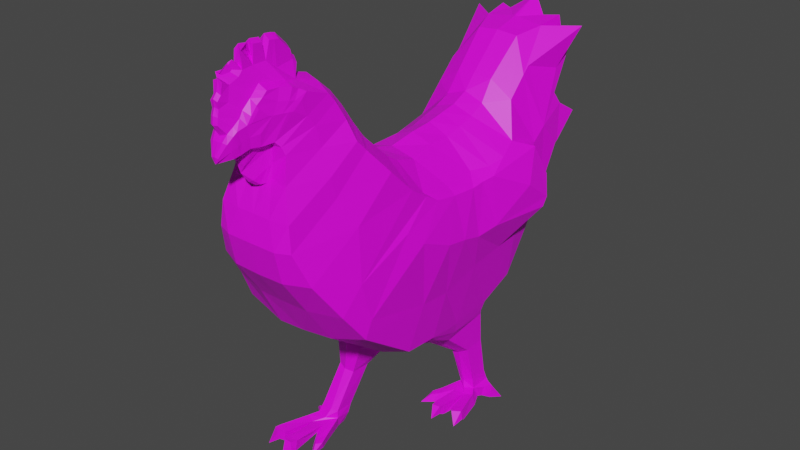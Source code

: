# Source: Chicken.blend  (saved by Blender 3.1.7; exported with 4.5.12 LTS)
import bpy
from mathutils import Matrix  # noqa: F401  (used for matrix-valued properties, if any)

bpy.ops.wm.read_factory_settings(use_empty=True)
scene = bpy.context.scene
scene.name = 'Scene'

# ---- collections
col_collection = bpy.data.collections.new('Collection'); scene.collection.children.link(col_collection)

# ---- images (referenced by path relative to the original .blend; pixels are not part of the script)
import os
ASSET_DIR = os.environ.get("B2B_ASSET_DIR", "")  # directory of the original .blend (textures are referenced by path, not embedded)
HERE = os.path.dirname(os.path.abspath(__file__))  # packed textures are extracted next to this script under _unpacked/

def load_image(name, relpath, width, height, colorspace="sRGB"):
    """Load a texture the original file referenced (path relative to the .blend, or extracted next to this script)."""
    p = next((c for c in (os.path.join(HERE, relpath), os.path.join(ASSET_DIR, relpath)) if relpath and os.path.exists(c)), "")
    if p:
        img = bpy.data.images.load(p, check_existing=True)
        img.name = name
    else:  # same state as the original file: an image datablock whose file is absent (Cycles renders it pink)
        img = bpy.data.images.new(name, width, height)
        img.source = "FILE"
        img.filepath = "//" + (relpath or name)
    img.colorspace_settings.name = colorspace
    return img
img_shoebillduck1_png = load_image('shoebillduck1.png', 'shoebillduck1.png', 1024, 1024, 'sRGB')

# ---- materials (node trees are filled in below, after node groups)
mat_material_001 = bpy.data.materials.new('Material.001')
mat_material_001.use_transparent_shadow = False

# ---- material node trees
mat_material_001.use_nodes = True; mat_material_001.node_tree.nodes.clear()
_N = mat_material_001.node_tree.nodes; _L = mat_material_001.node_tree.links
n0 = _N.new('ShaderNodeBsdfPrincipled'); n0.name = 'Principled BSDF'; n0.location = (10, 300)
n0.distribution = 'GGX'
n0.subsurface_method = 'BURLEY'
n0.inputs[3].default_value = 1.45
n0.inputs[27].default_value = (0.0, 0.0, 0.0, 1.0)
n0.inputs[28].default_value = 1.0
n1 = _N.new('ShaderNodeTexImage'); n1.name = 'Image Texture'; n1.location = (-318, 186)
n1.image = img_shoebillduck1_png
n1.interpolation = 'Closest'
n2 = _N.new('ShaderNodeOutputMaterial'); n2.name = 'Material Output'; n2.location = (330, 268)
_L.new(n0.outputs[0], n2.inputs[0])
_L.new(n1.outputs[0], n0.inputs[0])
n2.is_active_output = True

# ---- world
world_world = bpy.data.worlds.new('World'); scene.world = world_world
world_world.use_nodes = True; world_world.node_tree.nodes.clear()
_N = world_world.node_tree.nodes; _L = world_world.node_tree.links
n0 = _N.new('ShaderNodeOutputWorld'); n0.name = 'World Output'; n0.location = (300, 300)
n1 = _N.new('ShaderNodeBackground'); n1.name = 'Background'; n1.location = (10, 300)
n1.inputs[0].default_value = (0.05088, 0.05088, 0.05088, 1.0)
_L.new(n1.outputs[0], n0.inputs[0])
n0.is_active_output = True
world_world.color = (0.05088, 0.05088, 0.05088)
world_world.use_sun_shadow = False
world_world.sun_shadow_jitter_overblur = 0.0

# ---- meshes
me_vert = bpy.data.meshes.new('Vert')
me_vert.from_pydata([(-0.003374, 0.5123, 0.7177), (-0.001101, 0.9942, 0.8509), (-0.0008072, -1.043, 1.565), (0.3322, -0.6625, 0.9696), (0.3281, -1.404, 0.4613), (0.4175, -0.4997, 0.7686), (0.4112, -1.308, 0.198), (0.4476, -0.2955, 0.5549), (0.4971, -1.099, -0.111), (0.4141, -0.1172, 0.4517), (0.5344, -0.9067, -0.3629), (0.4191, 0.1902, 0.398), (0.4898, -0.3612, -0.761), (0.3958, 0.1004, -0.9241), (0.3948, 0.5093, 0.4144), (0.352, 0.4007, -1.02), (0.3285, 0.8032, -1.005), (0.3682, 1.125, -0.7719), (0.4306, 1.478, -0.05862), (0.4632, 0.6767, 0.4165), (0.4888, 0.8336, 0.4539), (0.4602, 0.9815, 0.5269), (0.3406, 1.121, 0.8337), (0.3129, -0.7382, 1.057), (0.3038, -1.391, 0.6635), (0.2353, -0.7605, 1.206), (0.2316, -1.329, 0.9059), (0.196, -0.8263, 1.348), (0.1932, -1.274, 1.109), (0.1838, -0.8765, 1.415), (0.1667, -1.287, 1.177), (0.1776, -1.07, 1.483), (0.143, -1.33, 1.232), (0.1275, -1.264, 1.552), (0.1072, -1.429, 1.221), (0.2273, 1.26, -0.7679), (0.2362, 1.508, -0.07428), (0.08004, -1.428, 1.221), (0.08798, -1.33, 1.23), (0.2267, -1.386, 0.2033), (0.2298, -1.168, -0.1132), (0.1571, -0.6059, 1.107), (0.1171, -0.6805, 1.256), (0.1647, 0.6757, 0.6807), (0.1584, 0.5115, 0.6436), (0.2275, -0.2, 0.6911), (0.2313, -0.3242, 0.7726), (0.077, -1.316, 0.949), (0.1523, -1.399, 0.6641), (0.2299, -0.9259, -0.4637), (0.09905, -0.7696, 1.378), (0.1675, 0.8331, 0.7202), (0.1975, 0.0441, 0.6108), (0.08627, -1.291, 1.034), (0.1638, 0.984, 0.793), (0.1572, 1.119, 0.9659), (0.2335, -0.3615, -0.8653), (0.09217, -0.8763, 1.474), (0.1593, 0.2995, 0.6393), (0.09096, -1.294, 1.176), (0.2184, 0.08412, -1.024), (0.0649, -1.069, 1.543), (0.222, -1.44, 0.459), (0.188, -0.5274, 0.9791), (0.2301, 0.901, -1.083), (0.07047, -1.264, 1.574), (0.3364, -0.9888, 0.7176), (0.427, -0.8583, 0.4877), (0.4933, -0.9126, 0.06874), (0.5272, -0.8515, -0.2409), (0.489, -0.1982, -0.4245), (0.4571, 0.1307, -0.4799), (0.4597, 0.5068, -0.3851), (0.4775, 0.8297, -0.3331), (0.5226, 1.039, -0.03836), (0.4566, 1.306, 0.4435), (0.3123, -0.9984, 0.8875), (0.2343, -1.005, 1.082), (0.2016, -1.022, 1.245), (0.186, -1.083, 1.33), (0.1756, -1.198, 1.394), (0.1355, -1.373, 1.412), (0.09967, -1.496, 1.387), (0.08415, -1.501, 1.226), (0.06682, -1.501, 1.227), (0.04833, -1.542, 1.411), (0.01294, -1.699, 1.181), (0.05396, -1.368, 1.591), (0.1237, -1.366, 1.557), (0.1183, -1.444, 1.471), (0.1078, -1.475, 1.421), (0.0612, -1.451, 1.524), (0.04722, -1.51, 1.459), (0.04496, -1.599, 1.366), (0.05771, -1.556, 1.208), (0.07209, -1.556, 1.208), (0.07253, -1.596, 1.342), (0.03825, -1.664, 1.275), (0.05497, -1.626, 1.185), (0.04475, -1.626, 1.184), (0.0553, -1.66, 1.273), (0.1112, -1.433, 1.299), (0.006958, -1.705, 1.161), (0.01478, -1.698, 1.169), (0.06799, -1.571, 1.266), (0.05256, -1.64, 1.224), (0.08281, -1.507, 1.288), (0.05249, -1.584, 1.198), (0.06905, -1.625, 1.317), (0.03965, -1.63, 1.335), (0.06654, -1.584, 1.198), (0.06539, -1.6, 1.247), (0.01984, -1.186, 1.649), (0.006128, -1.359, 1.721), (0.01488, -1.462, 1.705), (0.007854, -1.665, 1.51), (0.009723, -1.608, 1.538), (0.01587, -1.574, 1.643), (0.009465, -1.681, 1.455), (0.01155, -1.685, 1.409), (0.01193, -1.672, 1.559), (0.01187, -1.641, 1.593), (0.01988, -1.637, 1.667), (-0.002972, -1.405, 1.849), (0.006307, -1.45, 1.838), (0.1521, -1.173, 1.533), (0.08228, -1.163, 1.556), (0.159, -1.275, 1.4), (-0.0005592, -1.265, 1.74), (0.00795, -1.265, 1.718), (0.007866, -1.348, 1.855), (0.007739, -1.3, 1.847), (-0.0006635, -1.15, 1.851), (0.01449, -1.15, 1.833), (0.0128, -1.218, 1.847), (-0.002261, -0.9972, 1.668), (0.02435, -1.016, 1.647), (0.02024, -1.044, 1.669), (0.01925, -1.063, 1.743), (-0.0005363, -1.428, 0.9366), (0.01204, -1.515, 1.111), (0.0196, -1.525, 1.168), (0.006815, -1.496, 1.065), (0.01729, -1.368, 0.9017), (0.00876, -1.42, 0.9408), (0.04797, -1.452, 1.19), (0.05396, -1.33, 1.006), (0.04048, -1.508, 1.208), (0.05401, -1.378, 1.184), (0.05368, -1.345, 1.13), (0.04052, -1.341, 0.9079), (0.4686, 1.415, 0.5497), (0.3383, 1.29, 1.001), (0.2542, 1.603, 0.3607), (0.1794, 1.423, 1.254), (0.4805, 1.599, 0.3613), (0.2542, 1.592, 0.7117), (0.3924, 1.674, 0.9829), (0.3282, 1.364, 1.059), (0.2539, 1.644, 1.297), (0.3082, 1.879, 1.145), (0.2494, 1.802, 0.3911), (0.4682, 1.645, 0.3683), (0.2494, 1.797, 0.6079), (0.3824, 1.795, 0.6059), (0.5081, 1.852, 1.303), (-0.001076, 1.943, 1.463), (0.2782, 1.873, 1.344), (0.3748, 1.86, 1.075), (0.01934, 1.6, 0.3615), (0.01932, 1.592, 0.7117), (0.01632, 1.665, 1.326), (0.0204, 1.72, 1.146), (0.01896, 1.802, 0.3909), (0.01896, 1.797, 0.6079), (0.1597, 1.805, 1.338), (0.2295, 1.861, 0.9311), (0.05125, 1.928, 1.093), (0.3287, 1.723, 0.7791), (0.1646, 1.928, 0.7954), (0.07425, 1.914, 0.89), (0.4082, 1.975, 0.5075), (0.1342, 1.915, 0.3894), (0.4545, -0.1319, 0.4485), (0.4738, -0.01352, 0.373), (0.4774, 0.1973, 0.3466), (0.4939, 0.4163, 0.3364), (0.5045, 0.5262, 0.3555), (0.5454, 0.2443, -0.01854), (0.5418, 0.4355, -0.0658), (0.5305, 0.636, 0.3726), (0.5618, 1.176, 0.4442), (0.5731, 0.6311, -0.03139), (0.6524, 1.243, 0.02242), (0.4905, -0.3963, 0.2658), (0.5315, -0.2517, 0.1424), (0.5473, 0.04809, 0.01477), (0.6505, 1.201, -0.04718), (0.6104, 1.293, 0.1882), (0.6307, 1.009, 0.2029), (-0.01329, 0.3398, -1.125), (0.03317, 0.003864, -1.038), (0.02077, 0.8165, -1.087), (0.4462, 0.0002263, -0.8299), (0.3671, 0.4076, -0.9392), (0.3456, 0.8305, -0.9204), (0.2223, 0.007371, -0.9905), (0.2215, 0.9147, -1.072), (0.07355, 0.1722, -1.113), (0.09696, 0.3659, -1.188), (0.06011, 0.8177, -1.128), (0.3148, 0.3901, -1.103), (0.1872, 0.4083, -1.178), (0.2266, 0.8537, -1.135), (0.1688, 0.2458, -1.109), (0.3164, 0.2168, -1.029), (0.3181, 0.8096, -1.056), (0.2266, 0.7596, -1.741), (0.2307, 0.9031, -1.731), (0.3255, 0.7543, -1.701), (0.266, 0.749, -1.74), (0.2679, 0.9179, -1.732), (0.3259, 0.8835, -1.697), (0.3103, 0.6813, -1.357), (0.2358, 0.6856, -1.408), (0.1829, 0.8433, -1.398), (0.2381, 0.8562, -1.394), (0.3085, 0.8393, -1.354), (0.181, 0.6842, -1.411), (0.2359, 0.835, -1.886), (0.2519, 0.9089, -1.887), (0.3487, 0.783, -1.885), (0.293, 0.7626, -1.88), (0.2925, 0.9344, -1.883), (0.321, 0.9299, -1.885), (0.2329, 0.9056, -1.809), (0.2757, 0.9328, -1.808), (0.3375, 0.9191, -1.805), (0.3425, 0.7405, -1.806), (0.2158, 0.7896, -1.819), (0.2828, 0.7272, -1.821), (0.451, 0.8722, -1.892), (0.4263, 0.9003, -1.89), (0.4242, 0.8926, -1.849), (0.455, 0.8654, -1.853), (0.514, 0.9083, -1.896), (0.4026, 0.6663, -1.894), (0.3411, 0.6686, -1.886), (0.2653, 0.6698, -1.888), (0.2382, 0.6655, -1.841), (0.3291, 0.6643, -1.841), (0.3879, 0.6627, -1.831), (0.4561, 0.4382, -1.893), (0.3999, 0.4236, -1.891), (0.3938, 0.4171, -1.835), (0.4475, 0.4332, -1.831), (0.4629, 0.4058, -1.87), (0.417, 0.3896, -1.865), (0.414, 0.3773, -1.832), (0.4537, 0.4026, -1.831), (0.4528, 0.335, -1.907), (0.2693, 0.3985, -1.898), (0.2231, 0.3913, -1.899), (0.2249, 0.3872, -1.84), (0.2735, 0.396, -1.838), (0.2588, 0.3541, -1.878), (0.2244, 0.3466, -1.879), (0.2308, 0.3424, -1.836), (0.2652, 0.3514, -1.835), (0.2424, 0.2983, -1.907), (0.3759, 0.8408, -1.889), (0.3494, 0.9203, -1.887), (0.3884, 0.8419, -1.827), (0.3696, 0.9036, -1.825), (0.1289, 0.6027, -1.858), (0.1484, 0.6468, -1.895), (0.1226, 0.54, -1.865), (0.1428, 0.5475, -1.9), (0.08208, 0.5252, -1.869), (0.09678, 0.5585, -1.896), (0.07579, 0.483, -1.874), (0.08956, 0.4898, -1.9), (0.04106, 0.4211, -1.903), (0.1413, -1.347, 1.405), (0.0898, -1.52, 1.371), (0.1041, -1.485, 1.428), (0.1162, -1.447, 1.488), (0.1676, -1.171, 1.455), (0.1786, -1.126, 1.445), (0.1397, -1.3, 1.484), (0.1218, -1.402, 1.527), (0.05646, -1.404, 1.562), (0.01534, -1.511, 1.678), (0.1613, -1.216, 1.467), (0.01378, -1.184, 1.84), (0.01357, -1.226, 1.683), (0.1682, -1.237, 1.397), (0.07869, -1.116, 1.545), (0.154, -1.119, 1.51), (7.858e-10, -0.5009, 0.9848), (7.23e-10, -1.444, 0.4601), (-2.595e-06, -0.3207, 0.8009), (4.005e-10, -1.391, 0.2011), (-0.001199, -0.1954, 0.7263), (0.0003802, -1.171, -0.1154), (-0.000626, 0.03973, 0.6629), (-0.0005369, -0.9798, -0.4546), (-8.062e-05, 0.3009, 0.7017), (-0.000843, -0.3545, -0.8615), (-0.005027, -0.06137, -1.006), (-0.03638, 0.325, -1.123), (0.001921, 0.8373, -1.078), (-0.0002633, 1.267, -0.7669), (-1.01e-10, 1.499, -0.06882), (-0.00179, 0.675, 0.7477), (-3.994e-05, 0.8343, 0.7788), (-0.001127, 1.109, 0.9752), (8.185e-12, -0.5819, 1.126), (-7.761e-07, -1.399, 0.6645), (-9.095e-13, -0.6615, 1.271), (-1.045e-05, -0.7518, 1.392), (-0.001482, -0.8744, 1.506), (-0.3322, -0.6625, 0.9696), (-0.3281, -1.404, 0.4613), (-0.4167, -0.4996, 0.7684), (-0.4113, -1.308, 0.198), (-0.4491, -0.2956, 0.5551), (-0.4979, -1.1, -0.1118), (-0.4141, -0.1172, 0.4517), (-0.5342, -0.9811, -0.362), (-0.4191, 0.1902, 0.398), (-0.4872, -0.3524, -0.7619), (-0.4055, -0.159, -0.9242), (-0.3948, 0.5093, 0.4144), (-0.385, 0.3093, -1.019), (-0.3624, 0.4586, -1.014), (-0.3678, 1.125, -0.7708), (-0.4306, 1.478, -0.05862), (-0.4632, 0.6767, 0.4165), (-0.4888, 0.8336, 0.4539), (-0.4602, 0.9815, 0.5269), (-0.3406, 1.121, 0.8337), (-0.3129, -0.7382, 1.057), (-0.3038, -1.391, 0.6635), (-0.2353, -0.7605, 1.206), (-0.2316, -1.329, 0.9059), (-0.196, -0.8263, 1.348), (-0.1932, -1.274, 1.109), (-0.1838, -0.8765, 1.415), (-0.1667, -1.287, 1.177), (-0.1776, -1.07, 1.483), (-0.143, -1.33, 1.232), (-0.1275, -1.264, 1.552), (-0.1068, -1.429, 1.221), (-0.227, 1.256, -0.7632), (-0.2362, 1.508, -0.07428), (-0.08004, -1.428, 1.221), (-0.08798, -1.33, 1.23), (-0.2267, -1.386, 0.2033), (-0.2299, -1.169, -0.1142), (-0.1571, -0.6059, 1.107), (-0.1171, -0.6805, 1.256), (-0.1646, 0.6757, 0.6807), (-0.1585, 0.5114, 0.6438), (-0.2275, -0.2, 0.6911), (-0.2313, -0.3242, 0.7726), (-0.077, -1.316, 0.949), (-0.1523, -1.399, 0.6641), (-0.2298, -0.9874, -0.4608), (-0.09904, -0.7696, 1.378), (-0.1674, 0.8331, 0.7201), (-0.1975, 0.04409, 0.6108), (-0.08627, -1.291, 1.034), (-0.1638, 0.984, 0.7931), (-0.1572, 1.119, 0.9659), (-0.2321, -0.357, -0.8732), (-0.09218, -0.8763, 1.474), (-0.1592, 0.2995, 0.6391), (-0.09096, -1.294, 1.176), (-0.2445, -0.2066, -1.025), (-0.06488, -1.069, 1.543), (-0.222, -1.44, 0.459), (-0.188, -0.5274, 0.9791), (-0.2499, 0.4688, -1.168), (-0.07047, -1.264, 1.574), (-1.392e-06, 1.724, 1.144), (-0.3364, -0.9888, 0.7176), (-0.4277, -0.8584, 0.4878), (-0.4852, -0.6818, 0.2902), (-0.5206, -0.6127, -0.01917), (-0.4887, -0.1236, -0.2704), (-0.458, 0.1879, -0.3238), (-0.4601, 0.5072, -0.3852), (-0.4751, 0.8295, -0.3326), (-0.5233, 1.039, -0.03852), (-0.4566, 1.306, 0.4435), (-0.3123, -0.9984, 0.8875), (-0.2343, -1.005, 1.082), (-0.2016, -1.022, 1.245), (-0.186, -1.083, 1.33), (-0.1756, -1.198, 1.394), (-0.1355, -1.373, 1.412), (-2.189e-06, 1.664, 1.33), (-4.911e-11, -1.503, 1.226), (-0.09967, -1.496, 1.387), (-0.08471, -1.502, 1.226), (-0.06682, -1.501, 1.227), (-0.04833, -1.542, 1.411), (0.0001511, -1.7, 1.182), (-1.993e-05, -1.697, 1.161), (-0.01308, -1.7, 1.181), (-0.05396, -1.368, 1.591), (-0.1237, -1.366, 1.557), (-0.1183, -1.444, 1.471), (-0.1078, -1.475, 1.421), (-0.0612, -1.451, 1.524), (-0.04722, -1.51, 1.459), (-0.04496, -1.599, 1.366), (-4.716e-11, -1.556, 1.208), (-0.05771, -1.556, 1.208), (-0.07236, -1.556, 1.208), (-0.07284, -1.596, 1.342), (-0.03828, -1.665, 1.275), (-3.175e-05, -1.626, 1.184), (-0.05551, -1.626, 1.184), (4.438e-07, -1.666, 1.273), (-0.04468, -1.626, 1.185), (-0.05588, -1.66, 1.273), (-0.1126, -1.434, 1.298), (-0.007159, -1.705, 1.161), (-0.05802, -1.643, 1.224), (-0.08855, -1.509, 1.285), (-0.01459, -1.697, 1.169), (-0.07321, -1.573, 1.264), (-0.08154, -1.508, 1.293), (3.638e-12, -1.638, 1.321), (-0.05249, -1.584, 1.198), (-0.06815, -1.625, 1.317), (-0.03965, -1.63, 1.335), (2.85e-11, -1.584, 1.198), (-0.06572, -1.584, 1.198), (-0.06711, -1.6, 1.246), (0.0003518, -1.358, 1.742), (-0.01984, -1.186, 1.649), (-0.006892, -1.359, 1.721), (0.0, -1.666, 1.518), (-0.001304, -1.461, 1.719), (-0.01411, -1.462, 1.705), (-0.007854, -1.665, 1.51), (-0.009723, -1.608, 1.538), (-1.375e-08, -1.685, 1.462), (4.635e-05, -1.577, 1.65), (-0.01605, -1.574, 1.643), (-0.009465, -1.681, 1.455), (-1.375e-08, -1.691, 1.412), (-0.01155, -1.685, 1.409), (-4.547e-13, -1.672, 1.566), (1.005e-09, -1.64, 1.602), (-0.01193, -1.672, 1.559), (-0.01187, -1.641, 1.593), (-3.987e-09, -1.637, 1.676), (-0.01988, -1.637, 1.667), (-0.002893, -1.552, 1.781), (-7.519e-05, -1.632, 1.731), (-0.004564, -1.624, 1.72), (-0.003311, -1.404, 1.83), (-0.001355, -1.449, 1.853), (-0.007939, -1.45, 1.839), (-0.1521, -1.173, 1.533), (-0.08228, -1.163, 1.556), (-0.159, -1.275, 1.4), (-0.007976, -1.265, 1.718), (-6.821e-13, -1.349, 1.866), (-0.007866, -1.348, 1.855), (-0.007705, -1.3, 1.847), (-2.508e-05, -1.299, 1.858), (-0.0005145, -1.219, 1.866), (-0.01457, -1.15, 1.833), (-0.01283, -1.218, 1.847), (-0.001632, -1.042, 1.694), (-0.02442, -1.016, 1.647), (-0.02023, -1.044, 1.669), (-0.01921, -1.063, 1.743), (-0.0006338, -1.062, 1.764), (-3.895e-05, -1.374, 0.8965), (6.534e-08, -1.503, 1.065), (-0.01204, -1.515, 1.111), (-0.0196, -1.525, 1.168), (3.267e-08, -1.522, 1.112), (-0.007625, -1.496, 1.065), (-0.01724, -1.368, 0.9017), (-0.009407, -1.42, 0.9407), (-0.003748, -1.484, 1.015), (4.518e-09, -1.531, 1.166), (-0.04797, -1.452, 1.19), (-0.05351, -1.33, 1.006), (-0.001123, -1.341, 0.8905), (4.519e-09, -1.512, 1.21), (-0.04048, -1.508, 1.208), (-0.05341, -1.378, 1.184), (-0.05474, -1.345, 1.13), (-0.04053, -1.341, 0.9079), (0.0, 1.592, 0.7117), (-0.0008003, 1.418, 1.269), (-0.4686, 1.415, 0.5497), (-0.3383, 1.29, 1.001), (-0.2542, 1.603, 0.3607), (-1.364e-12, 1.6, 0.3616), (-0.1794, 1.423, 1.254), (-0.4805, 1.599, 0.3613), (-0.2542, 1.592, 0.7117), (-0.3924, 1.674, 0.9829), (-0.3282, 1.364, 1.059), (-0.2539, 1.644, 1.297), (-0.3082, 1.879, 1.145), (-0.2494, 1.802, 0.3911), (0.0, 1.802, 0.3908), (-0.4682, 1.645, 0.3683), (0.0, 1.797, 0.6079), (-0.2494, 1.797, 0.6079), (-0.3824, 1.795, 0.6059), (-0.5081, 1.852, 1.303), (-0.2782, 1.873, 1.344), (-0.3748, 1.86, 1.075), (-0.01934, 1.6, 0.3615), (-0.01932, 1.592, 0.7117), (-0.01632, 1.665, 1.326), (-0.0204, 1.72, 1.146), (-0.01896, 1.802, 0.3909), (-0.01896, 1.797, 0.6079), (-0.1597, 1.805, 1.338), (-0.2295, 1.861, 0.9311), (3.099e-10, 1.927, 1.093), (-0.05125, 1.928, 1.093), (-0.3287, 1.723, 0.7791), (-0.1646, 1.928, 0.7954), (0.0, 1.914, 0.89), (-0.07425, 1.914, 0.89), (-0.4082, 1.975, 0.5075), (-0.1342, 1.915, 0.3894), (-0.453, -0.1318, 0.4483), (-0.4738, -0.01352, 0.373), (-0.4774, 0.1973, 0.3466), (-0.4939, 0.4163, 0.3364), (-0.5045, 0.5262, 0.3555), (-0.5444, 0.2443, -0.01822), (-0.5431, 0.4355, -0.06611), (-0.5305, 0.636, 0.3726), (-0.5618, 1.176, 0.4442), (-0.5731, 0.6311, -0.03139), (-0.6524, 1.243, 0.02242), (-0.4924, -0.3964, 0.2661), (-0.5306, -0.2518, 0.1423), (-0.5477, 0.04818, 0.01489), (-0.6505, 1.201, -0.04718), (-0.6104, 1.293, 0.1882), (-0.6307, 1.009, 0.2029), (-0.04644, 0.07707, -1.081), (-0.05593, -0.08367, -1.034), (-0.07104, 0.2713, -1.187), (-0.4468, -0.254, -0.8288), (-0.3849, 0.3803, -0.9389), (-0.3461, 0.6827, -0.9212), (-0.2495, -0.2401, -0.9857), (-0.222, 0.7245, -1.08), (-0.186, -0.1127, -1.082), (-0.2195, -0.1355, -1.148), (-0.2041, 0.1323, -1.272), (-0.3898, -0.1766, -1.047), (-0.2995, -0.1827, -1.118), (-0.2809, 0.161, -1.282), (-0.2744, -0.1733, -1.04), (-0.393, -0.134, -0.9511), (-0.3731, 0.1752, -1.201), (-0.3406, -0.3113, -1.774), (-0.3354, -0.179, -1.765), (-0.4446, -0.3129, -1.735), (-0.3825, -0.3244, -1.772), (-0.3708, -0.1647, -1.763), (-0.4347, -0.1827, -1.732), (-0.3991, -0.1434, -1.393), (-0.3567, -0.1519, -1.418), (-0.2825, -0.007686, -1.409), (-0.338, 0.008694, -1.411), (-0.3992, 0.02534, -1.364), (-0.297, -0.1408, -1.425), (-0.3541, -0.3031, -1.92), (-0.3614, -0.2311, -1.921), (-0.4733, -0.3495, -1.918), (-0.4196, -0.37, -1.913), (-0.3992, -0.204, -1.917), (-0.4283, -0.2075, -1.919), (-0.34, -0.2066, -1.842), (-0.3793, -0.1791, -1.842), (-0.4424, -0.1866, -1.838), (-0.4686, -0.3672, -1.84), (-0.3359, -0.3239, -1.852), (-0.407, -0.3793, -1.854), (-0.5659, -0.2648, -1.925), (-0.5377, -0.2373, -1.924), (-0.5355, -0.2317, -1.883), (-0.5693, -0.2586, -1.887), (-0.6256, -0.2321, -1.929), (-0.5425, -0.475, -1.928), (-0.4799, -0.4707, -1.919), (-0.4038, -0.4728, -1.921), (-0.3724, -0.458, -1.873), (-0.467, -0.4621, -1.875), (-0.5259, -0.4604, -1.865), (-0.6255, -0.7204, -1.926), (-0.569, -0.7362, -1.924), (-0.5631, -0.7362, -1.868), (-0.617, -0.7194, -1.864), (-0.6364, -0.7528, -1.904), (-0.5923, -0.7724, -1.898), (-0.5908, -0.7831, -1.866), (-0.6272, -0.7529, -1.865), (-0.6352, -0.8275, -1.941), (-0.4461, -0.7744, -1.931), (-0.4038, -0.7777, -1.931), (-0.4028, -0.7673, -1.871), (-0.4494, -0.7677, -1.871), (-0.4428, -0.8156, -1.91), (-0.4121, -0.8181, -1.91), (-0.417, -0.813, -1.867), (-0.4487, -0.8123, -1.867), (-0.4361, -0.87, -1.938), (-0.4938, -0.293, -1.923), (-0.458, -0.2165, -1.921), (-0.5035, -0.2686, -1.86), (-0.4773, -0.2092, -1.859), (-0.2734, -0.5448, -1.89), (-0.2906, -0.5123, -1.928), (-0.2802, -0.6133, -1.897), (-0.3007, -0.6195, -1.933), (-0.2454, -0.6289, -1.9), (-0.2552, -0.6081, -1.928), (-0.2492, -0.6692, -1.904), (-0.2615, -0.6723, -1.931), (-0.2288, -0.7211, -1.93), (-0.1409, -1.346, 1.405), (-0.09026, -1.52, 1.371), (-0.1041, -1.485, 1.428), (-0.1162, -1.447, 1.488), (-0.1676, -1.171, 1.455), (-0.1786, -1.126, 1.445), (-0.1397, -1.3, 1.484), (-0.1218, -1.402, 1.527), (-0.05646, -1.404, 1.562), (-0.01527, -1.511, 1.678), (4.005e-05, -1.588, 1.764), (-0.003597, -1.583, 1.755), (-0.1613, -1.216, 1.467), (-0.01367, -1.184, 1.84), (-0.0001026, -1.185, 1.859), (-0.01357, -1.226, 1.683), (-0.1682, -1.237, 1.397), (-0.07869, -1.116, 1.545), (-0.154, -1.119, 1.51)], [], [(31, 288, 287, 298), (66, 3, 5, 67), (69, 68, 194, 195), (9, 11, 185, 184), (14, 19, 187, 186), (21, 74, 198), (70, 69, 195, 196), (75, 74, 21, 22), (70, 71, 203, 12), (66, 4, 24, 76), (76, 24, 26, 77), (77, 26, 28, 78), (78, 28, 30, 79), (79, 30, 32, 80), (36, 35, 17, 18), (38, 37, 34, 32), (40, 39, 6, 8), (42, 41, 23, 25), (44, 43, 19, 14), (46, 45, 7, 5), (48, 47, 26, 24), (49, 40, 8, 10), (50, 42, 25, 27), (43, 51, 20, 19), (45, 52, 9, 7), (47, 53, 28, 26), (51, 54, 21, 20), (54, 55, 22, 21), (56, 49, 10, 12), (57, 50, 27, 29), (52, 58, 11, 9), (53, 59, 30, 28), (206, 56, 12, 203), (80, 32, 34, 101, 283, 127, 296), (58, 44, 14, 11), (61, 57, 29, 31), (200, 201, 208, 209), (59, 38, 32, 30), (39, 62, 4, 6), (41, 63, 3, 23), (15, 16, 216, 211), (65, 33, 88, 87), (63, 46, 5, 3), (62, 48, 24, 4), (35, 207, 205, 17), (297, 61, 31, 298), (92, 85, 115, 116), (312, 311, 207, 35), (300, 318, 48, 62), (81, 82, 90, 89), (299, 301, 46, 63), (16, 64, 213, 216), (317, 299, 63, 41), (146, 150, 143, 144), (302, 300, 62, 39), (64, 202, 210, 213), (2, 321, 57, 61), (75, 22, 152, 151), (307, 0, 44, 58), (145, 148, 142, 140), (309, 308, 56, 206), (305, 307, 58, 52), (321, 320, 50, 57), (308, 306, 49, 56), (1, 316, 55, 54), (315, 1, 54, 51), (150, 496, 484, 143), (303, 305, 52, 45), (314, 315, 51, 43), (320, 319, 42, 50), (306, 304, 40, 49), (318, 496, 47, 48), (301, 303, 45, 46), (0, 314, 43, 44), (319, 317, 41, 42), (304, 302, 39, 40), (497, 147, 141, 493), (313, 312, 35, 36), (101, 34, 83, 106), (85, 93, 118, 115), (55, 316, 503, 154), (293, 127, 283, 289), (67, 5, 7, 68), (29, 79, 80, 288, 31), (27, 78, 79, 29), (25, 77, 78, 27), (23, 76, 77, 25), (22, 55, 154, 152), (18, 17, 74, 75), (17, 205, 73, 74), (205, 204, 72, 73), (71, 70, 196, 188), (204, 203, 71, 72), (10, 69, 70, 12), (8, 68, 69, 10), (6, 67, 68, 8), (313, 36, 153, 169, 507), (99, 423, 409), (34, 37, 84, 83), (284, 85, 92, 285), (148, 149, 492, 142), (425, 97, 408), (102, 408, 86, 103), (105, 98, 102, 103), (97, 100, 86, 408), (98, 99, 409, 102), (291, 87, 88, 290), (291, 91, 117, 292), (91, 286, 285, 92), (65, 87, 114, 113), (93, 109, 119, 118), (289, 283, 286, 290), (83, 84, 94, 95), (85, 284, 96, 93), (106, 83, 95, 104), (126, 65, 113, 129), (429, 408, 102), (110, 107, 99, 98), (109, 108, 100, 97), (111, 110, 98, 105), (84, 403, 418, 94), (435, 109, 97, 425), (108, 111, 105, 100), (284, 106, 104, 96), (100, 105, 103, 86), (107, 439, 423, 99), (283, 101, 106, 284), (4, 66, 67, 6), (409, 103, 102), (102, 103, 429), (103, 409, 429), (96, 104, 111, 108), (91, 92, 116, 117), (104, 95, 110, 111), (93, 96, 108, 109), (95, 94, 107, 110), (295, 129, 134, 294), (94, 418, 439, 107), (292, 117, 464, 651), (116, 115, 120, 121), (114, 446, 466, 124), (115, 445, 456, 120), (445, 115, 118, 450), (450, 118, 119, 454), (61, 112, 137, 136), (109, 435, 454, 119), (460, 122, 121, 457), (117, 116, 121, 122), (120, 456, 457, 121), (451, 117, 122, 460), (650, 462, 651), (446, 114, 462), (117, 451, 463, 464), (113, 114, 124, 465), (123, 465, 124, 466), (129, 113, 130, 131), (297, 126, 129, 295), (287, 296, 127, 293), (65, 126, 125, 33), (442, 113, 465, 123), (472, 475, 131, 130), (128, 129, 131, 475), (113, 442, 472, 130), (654, 132, 133, 294), (133, 132, 483, 138), (129, 128, 476, 134), (135, 136, 137, 479), (112, 133, 138, 137), (479, 137, 138, 483), (2, 61, 136, 135), (492, 485, 142), (139, 492, 144), (484, 139, 144, 143), (485, 488, 140, 142), (147, 145, 140, 141), (149, 146, 144, 492), (59, 53, 146, 149), (84, 37, 145, 147), (38, 59, 149, 148), (140, 488, 493, 141), (403, 84, 147, 497), (37, 38, 148, 145), (53, 47, 150, 146), (163, 164, 178), (151, 152, 158, 157), (152, 154, 159, 158), (155, 151, 164, 162), (18, 75, 151, 155), (36, 18, 155, 153), (160, 159, 167), (157, 158, 165), (151, 157, 168), (156, 160, 176), (47, 496, 150), (162, 164, 181), (173, 161, 182), (153, 155, 162, 161), (169, 153, 161, 173), (170, 502, 536, 180), (160, 157, 165), (159, 160, 165), (158, 159, 165), (154, 503, 402, 171, 159), (172, 160, 167, 175), (171, 402, 166, 175), (156, 151, 168), (157, 160, 168), (160, 156, 168), (159, 171, 175, 167), (385, 172, 175, 166), (156, 170, 179), (507, 169, 173, 516), (518, 516, 173, 174), (172, 385, 532, 177), (170, 156, 176), (160, 172, 176), (172, 170, 176), (502, 170, 177, 532), (170, 172, 177), (156, 163, 178), (151, 156, 178), (164, 151, 178), (170, 174, 179), (163, 156, 179), (174, 163, 179), (174, 170, 180), (518, 174, 180, 536), (164, 163, 181), (161, 162, 181), (163, 161, 181), (161, 163, 182), (174, 173, 182), (163, 174, 182), (3, 66, 76, 23), (194, 183, 184, 195), (195, 184, 185, 196), (189, 188, 186, 187), (193, 192, 199), (192, 189, 187, 190), (11, 14, 186, 185), (192, 193, 197), (19, 20, 190, 187), (20, 21, 191, 190), (73, 72, 189, 192), (185, 186, 188, 196), (72, 71, 188, 189), (7, 9, 184, 183), (73, 192, 197), (74, 73, 197), (193, 74, 197), (191, 21, 198), (193, 191, 198), (74, 193, 198), (191, 193, 199), (190, 191, 199), (192, 190, 199), (201, 200, 310, 309), (200, 202, 311, 310), (15, 13, 203, 204), (16, 15, 204, 205), (13, 60, 206, 203), (64, 16, 205, 207), (60, 201, 309, 206), (202, 64, 207, 311), (212, 214, 215, 211), (226, 225, 218, 221), (224, 223, 219, 220), (209, 208, 214, 212), (201, 60, 214, 208), (60, 13, 215, 214), (13, 15, 211, 215), (202, 200, 209, 210), (271, 270, 241, 242), (236, 235, 230, 233), (227, 226, 221, 222), (223, 227, 222, 219), (228, 224, 220, 217), (225, 228, 217, 218), (210, 209, 228, 225), (209, 212, 224, 228), (211, 216, 227, 223), (216, 213, 226, 227), (212, 211, 223, 224), (213, 210, 225, 226), (233, 232, 231, 234), (230, 229, 232, 233), (235, 239, 229, 230), (237, 236, 233, 234), (240, 238, 251, 250), (238, 231, 246, 251), (220, 219, 238, 240), (217, 220, 240, 239), (222, 221, 236, 237), (218, 217, 239, 235), (221, 218, 235, 236), (219, 222, 237, 238), (241, 244, 245), (270, 272, 244, 241), (272, 273, 243, 244), (273, 271, 242, 243), (242, 241, 245), (244, 243, 245), (243, 242, 245), (249, 250, 264, 263), (251, 246, 252, 255), (232, 229, 248, 247), (231, 232, 247, 246), (249, 248, 277, 276), (239, 240, 250, 249), (254, 255, 259, 258), (246, 247, 253, 252), (250, 251, 255, 254), (247, 250, 254, 253), (257, 258, 260), (253, 254, 258, 257), (255, 252, 256, 259), (252, 253, 257, 256), (259, 256, 260), (256, 257, 260), (258, 259, 260), (263, 264, 268, 267), (248, 249, 263, 262), (250, 247, 261, 264), (247, 248, 262, 261), (268, 265, 269), (262, 263, 267, 266), (264, 261, 265, 268), (261, 262, 266, 265), (265, 266, 269), (267, 268, 269), (266, 267, 269), (237, 234, 271, 273), (238, 237, 273, 272), (231, 238, 272, 270), (234, 231, 270, 271), (274, 276, 280, 278), (239, 249, 276, 274), (248, 229, 275, 277), (229, 239, 274, 275), (280, 281, 282), (276, 277, 281, 280), (277, 275, 279, 281), (275, 274, 278, 279), (281, 279, 282), (279, 278, 282), (278, 280, 282), (82, 81, 283, 284), (90, 82, 284, 285), (89, 90, 285, 286), (81, 89, 286, 283), (298, 287, 293, 125), (114, 292, 651, 462), (33, 289, 290, 88), (87, 291, 292, 114), (91, 291, 290, 286), (126, 297, 298, 125), (112, 295, 294, 133), (61, 297, 295, 112), (125, 293, 289, 33), (288, 80, 296, 287), (476, 654, 294, 134), (68, 7, 183, 194), (350, 658, 644, 645), (386, 387, 324, 322), (389, 552, 551, 388), (328, 541, 542, 330), (333, 543, 544, 338), (340, 555, 394), (390, 553, 552, 389), (395, 341, 340, 394), (390, 331, 560, 391), (386, 396, 343, 323), (396, 397, 345, 343), (397, 398, 347, 345), (398, 399, 349, 347), (399, 400, 351, 349), (355, 337, 336, 354), (357, 351, 353, 356), (359, 327, 325, 358), (361, 344, 342, 360), (363, 333, 338, 362), (365, 324, 326, 364), (367, 343, 345, 366), (368, 329, 327, 359), (369, 346, 344, 361), (362, 338, 339, 370), (364, 326, 328, 371), (366, 345, 347, 372), (370, 339, 340, 373), (373, 340, 341, 374), (375, 331, 329, 368), (376, 348, 346, 369), (371, 328, 330, 377), (372, 347, 349, 378), (563, 560, 331, 375), (400, 656, 470, 640, 428, 353, 351), (377, 330, 333, 363), (380, 350, 348, 376), (557, 566, 565, 558), (378, 349, 351, 357), (358, 325, 323, 381), (360, 342, 322, 382), (334, 568, 573, 335), (384, 411, 412, 352), (382, 322, 324, 365), (381, 323, 343, 367), (354, 336, 562, 564), (657, 658, 350, 380), (416, 449, 448, 407), (312, 354, 564, 311), (300, 381, 367, 318), (401, 413, 414, 404), (299, 382, 365, 301), (335, 573, 570, 383), (317, 360, 382, 299), (495, 491, 490, 501), (302, 358, 381, 300), (383, 570, 567, 559), (2, 380, 376, 321), (395, 504, 505, 341), (307, 377, 363, 0), (494, 486, 489, 499), (309, 563, 375, 308), (305, 371, 377, 307), (321, 376, 369, 320), (308, 375, 368, 306), (1, 373, 374, 316), (315, 370, 373, 1), (501, 490, 484, 496), (303, 364, 371, 305), (314, 362, 370, 315), (320, 369, 361, 319), (306, 368, 359, 304), (318, 367, 366, 496), (301, 365, 364, 303), (0, 363, 362, 314), (319, 361, 360, 317), (304, 359, 358, 302), (497, 493, 487, 498), (313, 355, 354, 312), (428, 431, 405, 353), (407, 448, 453, 417), (374, 508, 503, 316), (652, 646, 640, 470), (387, 388, 326, 324), (348, 350, 645, 400, 399), (346, 348, 399, 398), (344, 346, 398, 397), (342, 344, 397, 396), (341, 505, 508, 374), (337, 395, 394, 336), (336, 394, 393, 562), (562, 393, 392, 561), (391, 545, 553, 390), (561, 392, 391, 560), (329, 331, 390, 389), (327, 329, 389, 388), (325, 327, 388, 387), (313, 507, 524, 506, 355), (426, 429, 409, 423), (353, 405, 406, 356), (641, 642, 416, 407), (499, 489, 492, 500), (425, 408, 410, 422), (429, 432, 410), (430, 432, 429, 424), (422, 410, 427), (424, 429, 426), (648, 647, 412, 411), (648, 649, 452, 415), (415, 416, 642, 643), (384, 444, 447, 411), (417, 453, 455, 438), (646, 647, 643, 640), (405, 420, 419, 406), (407, 417, 421, 641), (431, 433, 420, 405), (469, 471, 444, 384), (429, 410, 408), (440, 424, 426, 436), (438, 422, 427, 437), (441, 430, 424, 440), (406, 419, 418, 403), (435, 425, 422, 438), (437, 427, 430, 441), (641, 421, 433, 431), (427, 410, 432, 430), (436, 426, 423, 439), (640, 641, 431, 428), (323, 325, 387, 386), (431, 434, 428), (434, 433, 431), (421, 437, 441, 433), (415, 452, 449, 416), (433, 441, 440, 420), (417, 438, 437, 421), (420, 440, 436, 419), (655, 653, 478, 471), (419, 436, 439, 418), (649, 651, 464, 452), (449, 459, 458, 448), (447, 467, 466, 446), (448, 458, 456, 445), (445, 450, 453, 448), (450, 454, 455, 453), (380, 480, 481, 443), (438, 455, 454, 435), (460, 457, 459, 461), (452, 461, 459, 449), (458, 459, 457, 456), (451, 460, 461, 452), (446, 462, 447), (452, 464, 463, 451), (444, 465, 467, 447), (123, 466, 467, 465), (471, 474, 473, 444), (657, 655, 471, 469), (644, 652, 470, 656), (384, 352, 468, 469), (442, 123, 465, 444), (472, 473, 474, 475), (128, 475, 474, 471), (444, 473, 472, 442), (654, 653, 477, 132), (477, 482, 483, 132), (471, 478, 476, 128), (135, 479, 481, 480), (443, 481, 482, 477), (479, 483, 482, 481), (2, 135, 480, 380), (492, 489, 485), (139, 491, 492), (484, 490, 491, 139), (485, 489, 486, 488), (498, 487, 486, 494), (500, 492, 491, 495), (378, 500, 495, 372), (406, 498, 494, 356), (357, 499, 500, 378), (486, 487, 493, 488), (403, 497, 498, 406), (356, 494, 499, 357), (372, 495, 501, 366), (519, 534, 520), (504, 511, 512, 505), (505, 512, 513, 508), (509, 517, 520, 504), (337, 509, 504, 395), (355, 506, 509, 337), (514, 522, 513), (511, 521, 512), (504, 523, 511), (510, 531, 514), (366, 501, 496), (517, 538, 520), (528, 539, 515), (506, 515, 517, 509), (524, 528, 515, 506), (525, 537, 536, 502), (514, 521, 511), (513, 521, 514), (512, 521, 513), (508, 513, 526, 402, 503), (527, 530, 522, 514), (526, 530, 166, 402), (510, 523, 504), (511, 523, 514), (514, 523, 510), (513, 522, 530, 526), (385, 166, 530, 527), (510, 535, 525), (507, 516, 528, 524), (518, 529, 528, 516), (527, 533, 532, 385), (525, 531, 510), (514, 531, 527), (527, 531, 525), (502, 532, 533, 525), (525, 533, 527), (510, 534, 519), (504, 534, 510), (520, 534, 504), (525, 535, 529), (519, 535, 510), (529, 535, 519), (529, 537, 525), (518, 536, 537, 529), (520, 538, 519), (515, 538, 517), (519, 538, 515), (515, 539, 519), (529, 539, 528), (519, 539, 529), (322, 342, 396, 386), (551, 552, 541, 540), (552, 553, 542, 541), (546, 544, 543, 545), (550, 556, 549), (549, 547, 544, 546), (330, 542, 543, 333), (549, 554, 550), (338, 544, 547, 339), (339, 547, 548, 340), (393, 549, 546, 392), (542, 553, 545, 543), (392, 546, 545, 391), (326, 540, 541, 328), (393, 554, 549), (394, 554, 393), (550, 554, 394), (548, 555, 340), (550, 555, 548), (394, 555, 550), (548, 556, 550), (547, 556, 548), (549, 556, 547), (558, 309, 310, 557), (557, 310, 311, 559), (334, 561, 560, 332), (335, 562, 561, 334), (332, 560, 563, 379), (383, 564, 562, 335), (379, 563, 309, 558), (559, 311, 564, 383), (569, 568, 572, 571), (583, 578, 575, 582), (581, 577, 576, 580), (566, 569, 571, 565), (558, 565, 571, 379), (379, 571, 572, 332), (332, 572, 568, 334), (559, 567, 566, 557), (628, 599, 598, 627), (593, 590, 587, 592), (584, 579, 578, 583), (580, 576, 579, 584), (585, 574, 577, 581), (582, 575, 574, 585), (567, 582, 585, 566), (566, 585, 581, 569), (568, 580, 584, 573), (573, 584, 583, 570), (569, 581, 580, 568), (570, 583, 582, 567), (590, 591, 588, 589), (587, 590, 589, 586), (592, 587, 586, 596), (594, 591, 590, 593), (597, 607, 608, 595), (595, 608, 603, 588), (577, 597, 595, 576), (574, 596, 597, 577), (579, 594, 593, 578), (575, 592, 596, 574), (578, 593, 592, 575), (576, 595, 594, 579), (598, 602, 601), (627, 598, 601, 629), (629, 601, 600, 630), (630, 600, 599, 628), (599, 602, 598), (601, 602, 600), (600, 602, 599), (606, 620, 621, 607), (608, 612, 609, 603), (589, 604, 605, 586), (588, 603, 604, 589), (606, 633, 634, 605), (596, 606, 607, 597), (611, 615, 616, 612), (603, 609, 610, 604), (607, 611, 612, 608), (604, 610, 611, 607), (614, 617, 615), (610, 614, 615, 611), (612, 616, 613, 609), (609, 613, 614, 610), (616, 617, 613), (613, 617, 614), (615, 617, 616), (620, 624, 625, 621), (605, 619, 620, 606), (607, 621, 618, 604), (604, 618, 619, 605), (625, 626, 622), (619, 623, 624, 620), (621, 625, 622, 618), (618, 622, 623, 619), (622, 626, 623), (624, 626, 625), (623, 626, 624), (594, 630, 628, 591), (595, 629, 630, 594), (588, 627, 629, 595), (591, 628, 627, 588), (631, 635, 637, 633), (596, 631, 633, 606), (605, 634, 632, 586), (586, 632, 631, 596), (637, 639, 638), (633, 637, 638, 634), (634, 638, 636, 632), (632, 636, 635, 631), (638, 639, 636), (636, 639, 635), (635, 639, 637), (404, 641, 640, 401), (414, 642, 641, 404), (413, 643, 642, 414), (401, 640, 643, 413), (658, 468, 652, 644), (463, 464, 651, 650), (447, 462, 651, 649), (352, 412, 647, 646), (411, 447, 649, 648), (415, 643, 647, 648), (469, 468, 658, 657), (443, 477, 653, 655), (380, 443, 655, 657), (468, 352, 646, 652), (645, 644, 656, 400), (476, 478, 653, 654), (388, 551, 540, 326)])
_uv = me_vert.uv_layers.new(name='UVMap')
_uv.uv.foreach_set('vector', [0.06578, 0.9325, 0.06578, 0.9325, 0.06578, 0.9325, 0.06578, 0.9325, 0.06578, 0.9207, 0.06578, 0.9207, 0.06578, 0.9207, 0.06578, 0.9207, 0.3197, 0.9325, 0.3197, 0.9325, 0.3197, 0.9325, 0.3197, 0.9325, 0.06578, 0.9207, 0.06578, 0.9207, 0.06578, 0.9207, 0.06578, 0.9207, 0.06578, 0.9207, 0.06578, 0.9207, 0.06578, 0.9207, 0.06578, 0.9207, 0.06578, 0.9207, 0.06578, 0.9207, 0.06578, 0.9207, 0.3197, 0.9325, 0.3197, 0.9325, 0.3197, 0.9325, 0.3197, 0.9325, 0.06578, 0.9207, 0.06578, 0.9207, 0.06578, 0.9207, 0.06578, 0.9207, 0.06578, 0.9207, 0.06578, 0.9207, 0.06578, 0.9207, 0.06578, 0.9207, 0.06578, 0.9207, 0.06578, 0.9207, 0.06578, 0.9207, 0.06578, 0.9207, 0.06578, 0.9207, 0.06578, 0.9207, 0.06578, 0.9207, 0.06578, 0.9207, 0.06578, 0.9207, 0.06578, 0.9207, 0.06578, 0.9207, 0.06578, 0.9207, 0.06578, 0.9207, 0.06578, 0.9207, 0.06578, 0.9207, 0.06578, 0.9207, 0.06578, 0.9207, 0.06578, 0.9207, 0.06578, 0.9207, 0.06578, 0.9207, 0.06578, 0.9207, 0.06578, 0.9207, 0.06578, 0.9207, 0.06578, 0.9207, 0.4292, 0.6856, 0.4292, 0.6856, 0.4292, 0.6856, 0.4292, 0.6856, 0.06578, 0.9207, 0.06578, 0.9207, 0.06578, 0.9207, 0.06578, 0.9207, 0.06578, 0.9207, 0.06578, 0.9207, 0.06578, 0.9207, 0.06578, 0.9207, 0.06578, 0.9207, 0.06578, 0.9207, 0.06578, 0.9207, 0.06578, 0.9207, 0.06578, 0.9207, 0.06578, 0.9207, 0.06578, 0.9207, 0.06578, 0.9207, 0.06578, 0.9207, 0.06578, 0.9207, 0.06578, 0.9207, 0.06578, 0.9207, 0.06578, 0.9207, 0.06578, 0.9207, 0.06578, 0.9207, 0.06578, 0.9207, 0.06578, 0.9207, 0.06578, 0.9207, 0.06578, 0.9207, 0.06578, 0.9207, 0.06578, 0.9207, 0.06578, 0.9207, 0.06578, 0.9207, 0.06578, 0.9207, 0.06578, 0.9207, 0.06578, 0.9207, 0.06578, 0.9207, 0.06578, 0.9207, 0.06578, 0.9207, 0.06578, 0.9207, 0.06578, 0.9207, 0.06578, 0.9207, 0.06578, 0.9207, 0.06578, 0.9207, 0.06578, 0.9207, 0.06578, 0.9207, 0.06578, 0.9207, 0.06578, 0.9207, 0.06578, 0.9207, 0.06578, 0.9207, 0.06578, 0.9207, 0.06578, 0.9207, 0.06578, 0.9207, 0.06578, 0.9207, 0.06578, 0.9207, 0.06578, 0.9207, 0.06578, 0.9207, 0.06578, 0.9207, 0.06578, 0.9207, 0.06578, 0.9207, 0.06578, 0.9207, 0.06578, 0.9207, 0.06578, 0.9207, 0.06578, 0.9207, 0.06578, 0.9207, 0.06578, 0.9207, 0.06578, 0.9207, 0.06578, 0.9207, 0.06578, 0.9207, 0.06578, 0.9207, 0.4292, 0.6856, 0.4292, 0.6856, 0.4292, 0.6856, 0.4292, 0.6856, 0.4292, 0.6856, 0.4292, 0.6856, 0.4292, 0.6856, 0.06578, 0.9207, 0.06578, 0.9207, 0.06578, 0.9207, 0.06578, 0.9207, 0.07317, 0.9269, 0.07317, 0.9269, 0.07317, 0.9269, 0.07317, 0.9269, 0.06578, 0.9207, 0.06578, 0.9207, 0.06578, 0.9207, 0.06578, 0.9207, 0.4292, 0.6856, 0.4292, 0.6856, 0.4292, 0.6856, 0.4292, 0.6856, 0.06578, 0.9207, 0.06578, 0.9207, 0.06578, 0.9207, 0.06578, 0.9207, 0.06578, 0.9207, 0.06578, 0.9207, 0.06578, 0.9207, 0.06578, 0.9207, 0.06578, 0.9207, 0.06578, 0.9207, 0.06578, 0.9207, 0.06578, 0.9207, 0.33, 0.6825, 0.33, 0.6825, 0.33, 0.6825, 0.33, 0.6825, 0.06578, 0.9207, 0.06578, 0.9207, 0.06578, 0.9207, 0.06578, 0.9207, 0.06578, 0.9207, 0.06578, 0.9207, 0.06578, 0.9207, 0.06578, 0.9207, 0.06578, 0.9207, 0.06578, 0.9207, 0.06578, 0.9207, 0.06578, 0.9207, 0.06578, 0.9325, 0.06578, 0.9325, 0.06578, 0.9325, 0.06578, 0.9325, 0.299, 0.6825, 0.299, 0.6825, 0.299, 0.6825, 0.299, 0.6825, 0.06578, 0.9207, 0.06578, 0.9207, 0.06578, 0.9207, 0.06578, 0.9207, 0.06578, 0.9207, 0.06578, 0.9207, 0.06578, 0.9207, 0.06578, 0.9207, 0.9346, 0.9336, 0.9346, 0.9336, 0.9346, 0.9336, 0.9346, 0.9336, 0.06578, 0.9207, 0.06578, 0.9207, 0.06578, 0.9207, 0.06578, 0.9207, 0.06578, 0.9207, 0.06578, 0.9207, 0.06578, 0.9207, 0.06578, 0.9207, 0.06578, 0.9207, 0.06578, 0.9207, 0.06578, 0.9207, 0.06578, 0.9207, 0.4292, 0.6856, 0.4292, 0.6856, 0.4292, 0.6856, 0.4292, 0.6856, 0.06578, 0.9207, 0.06578, 0.9207, 0.06578, 0.9207, 0.06578, 0.9207, 0.06578, 0.9207, 0.06578, 0.9207, 0.06578, 0.9207, 0.06578, 0.9207, 0.06578, 0.9207, 0.06578, 0.9207, 0.06578, 0.9207, 0.06578, 0.9207, 0.06578, 0.9207, 0.06578, 0.9207, 0.06578, 0.9207, 0.06578, 0.9207, 0.06578, 0.9207, 0.06578, 0.9207, 0.06578, 0.9207, 0.06578, 0.9207, 0.4292, 0.6856, 0.4292, 0.6856, 0.4292, 0.6856, 0.4292, 0.6856, 0.06578, 0.9207, 0.06578, 0.9207, 0.06578, 0.9207, 0.06578, 0.9207, 0.06578, 0.9207, 0.06578, 0.9207, 0.06578, 0.9207, 0.06578, 0.9207, 0.06578, 0.9207, 0.06578, 0.9207, 0.06578, 0.9207, 0.06578, 0.9207, 0.06578, 0.9207, 0.06578, 0.9207, 0.06578, 0.9207, 0.06578, 0.9207, 0.06578, 0.9207, 0.06578, 0.9207, 0.06578, 0.9207, 0.06578, 0.9207, 0.06578, 0.9207, 0.06578, 0.9207, 0.06578, 0.9207, 0.06578, 0.9207, 0.4292, 0.6856, 0.4292, 0.6856, 0.4292, 0.6856, 0.4292, 0.6856, 0.06578, 0.9207, 0.06578, 0.9207, 0.06578, 0.9207, 0.06578, 0.9207, 0.06578, 0.9207, 0.06578, 0.9207, 0.06578, 0.9207, 0.06578, 0.9207, 0.06578, 0.9207, 0.06578, 0.9207, 0.06578, 0.9207, 0.06578, 0.9207, 0.06578, 0.9207, 0.06578, 0.9207, 0.06578, 0.9207, 0.06578, 0.9207, 0.06578, 0.9325, 0.06578, 0.9325, 0.06578, 0.9325, 0.06578, 0.9325, 0.06578, 0.9207, 0.06578, 0.9207, 0.06578, 0.9207, 0.06578, 0.9207, 0.06578, 0.9207, 0.06578, 0.9207, 0.06578, 0.9207, 0.06578, 0.9207, 0.06578, 0.9207, 0.06578, 0.9207, 0.06578, 0.9207, 0.06578, 0.9207, 0.06578, 0.9207, 0.06578, 0.9207, 0.06578, 0.9207, 0.06578, 0.9207, 0.4292, 0.6856, 0.4292, 0.6856, 0.4292, 0.6856, 0.4292, 0.6856, 0.06578, 0.9207, 0.06578, 0.9207, 0.06578, 0.9207, 0.06578, 0.9207, 0.206, 0.6887, 0.206, 0.6887, 0.206, 0.6887, 0.206, 0.6887, 0.299, 0.6825, 0.299, 0.6825, 0.299, 0.6825, 0.299, 0.6825, 0.06578, 0.9207, 0.06578, 0.9207, 0.06578, 0.9207, 0.06578, 0.9207, 0.4292, 0.6856, 0.4292, 0.6856, 0.4292, 0.6856, 0.4292, 0.6856, 0.06578, 0.9207, 0.06578, 0.9207, 0.06578, 0.9207, 0.06578, 0.9207, 0.06578, 0.9207, 0.06578, 0.9207, 0.06578, 0.9207, 0.06578, 0.9207, 0.06578, 0.9207, 0.06578, 0.9207, 0.06578, 0.9207, 0.06578, 0.9207, 0.06578, 0.9207, 0.06578, 0.9207, 0.06578, 0.9207, 0.06578, 0.9207, 0.06578, 0.9207, 0.06578, 0.9207, 0.06578, 0.9207, 0.06578, 0.9207, 0.06578, 0.9207, 0.06578, 0.9207, 0.06578, 0.9207, 0.06578, 0.9207, 0.06578, 0.9207, 0.06578, 0.9207, 0.06578, 0.9207, 0.06578, 0.9207, 0.06578, 0.9207, 0.06578, 0.9207, 0.06578, 0.9207, 0.06578, 0.9207, 0.06578, 0.9207, 0.06578, 0.9207, 0.06578, 0.9207, 0.06578, 0.9207, 0.06578, 0.9207, 0.3197, 0.9325, 0.3197, 0.9325, 0.3197, 0.9325, 0.3197, 0.9325, 0.06578, 0.9207, 0.06578, 0.9207, 0.06578, 0.9207, 0.06578, 0.9207, 0.06578, 0.9207, 0.06578, 0.9207, 0.06578, 0.9207, 0.06578, 0.9207, 0.06578, 0.9207, 0.06578, 0.9207, 0.06578, 0.9207, 0.06578, 0.9207, 0.06578, 0.9207, 0.06578, 0.9207, 0.06578, 0.9207, 0.06578, 0.9207, 0.06578, 0.9207, 0.06578, 0.9207, 0.06578, 0.9207, 0.06578, 0.9207, 0.06578, 0.9207, 0.206, 0.6887, 0.206, 0.6887, 0.206, 0.6887, 0.4292, 0.6856, 0.4292, 0.6856, 0.4292, 0.6856, 0.4292, 0.6856, 0.3021, 0.6887, 0.3021, 0.6887, 0.3021, 0.6887, 0.3021, 0.6887, 0.4292, 0.6856, 0.4292, 0.6856, 0.4292, 0.6856, 0.4292, 0.6856, 0.206, 0.6887, 0.206, 0.6887, 0.206, 0.6887, 0.206, 0.6887, 0.206, 0.6887, 0.206, 0.6887, 0.206, 0.6887, 0.206, 0.6887, 0.206, 0.6887, 0.206, 0.6887, 0.206, 0.6887, 0.206, 0.6887, 0.206, 0.6887, 0.206, 0.6887, 0.206, 0.6887, 0.206, 0.6887, 0.206, 0.6887, 0.206, 0.6887, 0.206, 0.6887, 0.33, 0.6825, 0.33, 0.6825, 0.33, 0.6825, 0.33, 0.6825, 0.299, 0.6825, 0.299, 0.6825, 0.299, 0.6825, 0.299, 0.6825, 0.3021, 0.6887, 0.3021, 0.6887, 0.3021, 0.6887, 0.3021, 0.6887, 0.299, 0.6825, 0.299, 0.6825, 0.299, 0.6825, 0.299, 0.6825, 0.299, 0.6825, 0.299, 0.6825, 0.299, 0.6825, 0.299, 0.6825, 0.3021, 0.6887, 0.3021, 0.6887, 0.3021, 0.6887, 0.3021, 0.6887, 0.4292, 0.6856, 0.4292, 0.6856, 0.4292, 0.6856, 0.4292, 0.6856, 0.3021, 0.6887, 0.3021, 0.6887, 0.3021, 0.6887, 0.3021, 0.6887, 0.206, 0.6887, 0.206, 0.6887, 0.206, 0.6887, 0.206, 0.6887, 0.299, 0.6825, 0.299, 0.6825, 0.299, 0.6825, 0.299, 0.6825, 0.206, 0.6887, 0.206, 0.6887, 0.206, 0.6887, 0.206, 0.6887, 0.206, 0.6887, 0.206, 0.6887, 0.206, 0.6887, 0.206, 0.6887, 0.206, 0.6887, 0.206, 0.6887, 0.206, 0.6887, 0.206, 0.6887, 0.206, 0.6887, 0.206, 0.6887, 0.206, 0.6887, 0.4292, 0.6856, 0.4292, 0.6856, 0.4292, 0.6856, 0.4292, 0.6856, 0.206, 0.6887, 0.206, 0.6887, 0.206, 0.6887, 0.206, 0.6887, 0.206, 0.6887, 0.206, 0.6887, 0.206, 0.6887, 0.206, 0.6887, 0.206, 0.6887, 0.206, 0.6887, 0.206, 0.6887, 0.206, 0.6887, 0.206, 0.6887, 0.206, 0.6887, 0.206, 0.6887, 0.206, 0.6887, 0.206, 0.6887, 0.206, 0.6887, 0.206, 0.6887, 0.206, 0.6887, 0.4292, 0.6856, 0.4292, 0.6856, 0.4292, 0.6856, 0.4292, 0.6856, 0.06578, 0.9207, 0.06578, 0.9207, 0.06578, 0.9207, 0.06578, 0.9207, 0.206, 0.6887, 0.206, 0.6887, 0.206, 0.6887, 0.05406, 0.9336, 0.05406, 0.9336, 0.05406, 0.9336, 0.206, 0.6887, 0.206, 0.6887, 0.206, 0.6887, 0.206, 0.6887, 0.206, 0.6887, 0.206, 0.6887, 0.206, 0.6887, 0.299, 0.6825, 0.299, 0.6825, 0.299, 0.6825, 0.299, 0.6825, 0.206, 0.6887, 0.206, 0.6887, 0.206, 0.6887, 0.206, 0.6887, 0.206, 0.6887, 0.206, 0.6887, 0.206, 0.6887, 0.206, 0.6887, 0.206, 0.6887, 0.206, 0.6887, 0.206, 0.6887, 0.206, 0.6887, 0.4292, 0.6856, 0.4292, 0.6856, 0.4292, 0.6856, 0.4292, 0.6856, 0.206, 0.6887, 0.206, 0.6887, 0.206, 0.6887, 0.206, 0.6887, 0.4292, 0.6856, 0.4292, 0.6856, 0.4292, 0.6856, 0.4292, 0.6856, 0.4292, 0.6856, 0.4292, 0.6856, 0.4292, 0.6856, 0.4292, 0.6856, 0.4292, 0.6856, 0.4292, 0.6856, 0.4292, 0.6856, 0.4292, 0.6856, 0.4292, 0.6856, 0.4292, 0.6856, 0.4292, 0.6856, 0.4292, 0.6856, 0.4292, 0.6856, 0.4292, 0.6856, 0.4292, 0.6856, 0.4292, 0.6856, 0.4292, 0.6856, 0.4292, 0.6856, 0.4292, 0.6856, 0.4292, 0.6856, 0.4292, 0.6856, 0.4292, 0.6856, 0.4292, 0.6856, 0.4292, 0.6856, 0.299, 0.6825, 0.299, 0.6825, 0.299, 0.6825, 0.299, 0.6825, 0.4292, 0.6856, 0.4292, 0.6856, 0.4292, 0.6856, 0.4292, 0.6856, 0.4292, 0.6856, 0.4292, 0.6856, 0.4292, 0.6856, 0.4292, 0.6856, 0.4292, 0.6856, 0.4292, 0.6856, 0.4292, 0.6856, 0.4292, 0.6856, 0.4385, 0.6887, 0.4385, 0.6887, 0.4385, 0.6887, 0.4385, 0.6887, 0.4292, 0.6856, 0.4292, 0.6856, 0.4292, 0.6856, 0.4292, 0.6856, 0.4292, 0.6856, 0.4292, 0.6856, 0.4292, 0.6856, 0.4292, 0.6856, 0.4292, 0.6856, 0.4292, 0.6856, 0.4292, 0.6856, 0.4292, 0.6856, 0.4292, 0.6856, 0.4292, 0.6856, 0.4292, 0.6856, 0.4292, 0.6856, 0.4292, 0.6856, 0.4292, 0.6856, 0.4292, 0.6856, 0.4292, 0.6856, 0.4292, 0.6856, 0.4292, 0.6856, 0.299, 0.6825, 0.299, 0.6825, 0.299, 0.6825, 0.299, 0.6825, 0.4261, 0.6856, 0.4261, 0.6856, 0.4261, 0.6856, 0.4261, 0.6856, 0.33, 0.6825, 0.33, 0.6825, 0.33, 0.6825, 0.33, 0.6825, 0.4292, 0.6856, 0.4292, 0.6856, 0.4292, 0.6856, 0.4292, 0.6856, 0.4292, 0.6856, 0.4292, 0.6856, 0.4292, 0.6856, 0.4292, 0.6856, 0.4292, 0.6856, 0.4292, 0.6856, 0.4292, 0.6856, 0.4292, 0.6856, 0.4292, 0.6856, 0.4292, 0.6856, 0.4292, 0.6856, 0.4292, 0.6856, 0.4292, 0.6856, 0.4292, 0.6856, 0.4292, 0.6856, 0.4292, 0.6856, 0.4292, 0.6856, 0.4292, 0.6856, 0.4292, 0.6856, 0.4292, 0.6856, 0.4292, 0.6856, 0.4292, 0.6856, 0.4292, 0.6856, 0.4292, 0.6856, 0.4292, 0.6856, 0.4292, 0.6856, 0.4292, 0.6856, 0.4292, 0.6856, 0.4292, 0.6856, 0.4292, 0.6856, 0.4292, 0.6856, 0.4292, 0.6856, 0.4292, 0.6856, 0.4292, 0.6856, 0.4292, 0.6856, 0.4292, 0.6856, 0.4292, 0.6856, 0.4292, 0.6856, 0.4292, 0.6856, 0.4292, 0.6856, 0.4292, 0.6856, 0.4292, 0.6856, 0.4292, 0.6856, 0.4292, 0.6856, 0.4292, 0.6856, 0.4292, 0.6856, 0.4292, 0.6856, 0.4292, 0.6856, 0.4292, 0.6856, 0.4292, 0.6856, 0.4292, 0.6856, 0.4292, 0.6856, 0.4292, 0.6856, 0.4292, 0.6856, 0.4292, 0.6856, 0.4292, 0.6856, 0.4292, 0.6856, 0.4292, 0.6856, 0.4292, 0.6856, 0.4292, 0.6856, 0.4292, 0.6856, 0.4292, 0.6856, 0.4292, 0.6856, 0.4292, 0.6856, 0.4292, 0.6856, 0.4292, 0.6856, 0.4292, 0.6856, 0.4292, 0.6856, 0.4292, 0.6856, 0.4292, 0.6856, 0.4292, 0.6856, 0.4292, 0.6856, 0.4292, 0.6856, 0.4292, 0.6856, 0.4292, 0.6856, 0.4292, 0.6856, 0.4292, 0.6856, 0.4292, 0.6856, 0.4292, 0.6856, 0.4292, 0.6856, 0.4292, 0.6856, 0.4292, 0.6856, 0.4292, 0.6856, 0.4292, 0.6856, 0.4292, 0.6856, 0.4292, 0.6856, 0.4292, 0.6856, 0.4292, 0.6856, 0.4292, 0.6856, 0.4292, 0.6856, 0.6908, 0.6707, 0.6908, 0.6707, 0.6908, 0.6707, 0.1947, 0.9325, 0.1947, 0.9325, 0.1947, 0.9325, 0.1947, 0.9325, 0.7025, 0.6903, 0.7025, 0.6903, 0.7025, 0.6903, 0.7025, 0.6903, 0.06578, 0.9207, 0.06578, 0.9207, 0.06578, 0.9207, 0.06578, 0.9207, 0.06578, 0.9207, 0.06578, 0.9207, 0.06578, 0.9207, 0.06578, 0.9207, 0.06578, 0.9207, 0.06578, 0.9207, 0.06578, 0.9207, 0.06578, 0.9207, 0.7025, 0.6903, 0.7025, 0.6903, 0.7025, 0.6903, 0.7025, 0.6903, 0.7025, 0.6903, 0.7025, 0.6903, 0.7025, 0.6903, 0.7025, 0.6903, 0.7025, 0.6903, 0.7025, 0.6903, 0.7025, 0.6903, 0.7025, 0.6903, 0.05406, 0.9336, 0.05406, 0.9336, 0.05406, 0.9336, 0.7025, 0.6903, 0.7025, 0.6903, 0.7025, 0.6903, 0.8236, 0.9364, 0.8236, 0.9364, 0.8236, 0.9364, 0.8236, 0.9364, 0.8236, 0.9364, 0.8236, 0.9364, 0.8236, 0.9364, 0.8236, 0.9364, 0.8236, 0.9364, 0.8236, 0.9364, 0.8236, 0.9364, 0.7025, 0.6903, 0.7025, 0.6903, 0.7025, 0.6903, 0.7025, 0.6903, 0.7025, 0.6903, 0.7025, 0.6903, 0.7025, 0.6903, 0.8236, 0.9364, 0.8236, 0.9364, 0.8236, 0.9364, 0.7025, 0.6903, 0.7025, 0.6903, 0.7025, 0.6903, 0.7025, 0.6903, 0.7025, 0.6903, 0.7025, 0.6903, 0.7025, 0.6903, 0.7025, 0.6903, 0.8236, 0.9364, 0.8236, 0.9364, 0.8236, 0.9364, 0.8236, 0.9364, 0.7025, 0.6903, 0.7025, 0.6903, 0.7025, 0.6903, 0.7025, 0.6903, 0.7025, 0.6903, 0.7025, 0.6903, 0.7025, 0.6903, 0.7025, 0.6903, 0.7025, 0.6903, 0.7025, 0.6903, 0.7025, 0.6903, 0.7025, 0.6903, 0.7025, 0.6903, 0.7025, 0.6903, 0.7025, 0.6903, 0.7025, 0.6903, 0.7025, 0.6903, 0.7025, 0.6903, 0.7025, 0.6903, 0.7025, 0.6903, 0.7025, 0.6903, 0.8236, 0.9364, 0.8236, 0.9364, 0.8236, 0.9364, 0.8236, 0.9364, 0.8236, 0.9364, 0.8236, 0.9364, 0.8236, 0.9364, 0.683, 0.6981, 0.683, 0.6981, 0.683, 0.6981, 0.683, 0.6981, 0.7025, 0.6903, 0.7025, 0.6903, 0.7025, 0.6903, 0.7025, 0.6903, 0.7025, 0.6903, 0.7025, 0.6903, 0.7025, 0.6903, 0.8236, 0.9364, 0.8236, 0.9364, 0.8236, 0.9364, 0.6908, 0.6707, 0.6908, 0.6707, 0.6908, 0.6707, 0.7025, 0.6903, 0.7025, 0.6903, 0.7025, 0.6903, 0.7025, 0.6903, 0.7025, 0.6903, 0.7025, 0.6903, 0.7025, 0.6903, 0.6908, 0.6707, 0.6908, 0.6707, 0.6908, 0.6707, 0.8236, 0.9364, 0.8236, 0.9364, 0.8236, 0.9364, 0.7025, 0.6903, 0.7025, 0.6903, 0.7025, 0.6903, 0.683, 0.6981, 0.683, 0.6981, 0.683, 0.6981, 0.6908, 0.6707, 0.6908, 0.6707, 0.6908, 0.6707, 0.683, 0.6981, 0.683, 0.6981, 0.683, 0.6981, 0.7025, 0.6903, 0.7025, 0.6903, 0.7025, 0.6903, 0.7025, 0.6903, 0.7025, 0.6903, 0.7025, 0.6903, 0.7025, 0.6903, 0.6908, 0.6707, 0.6908, 0.6707, 0.6908, 0.6707, 0.8236, 0.9364, 0.8236, 0.9364, 0.8236, 0.9364, 0.6908, 0.6707, 0.6908, 0.6707, 0.6908, 0.6707, 0.683, 0.6981, 0.683, 0.6981, 0.683, 0.6981, 0.683, 0.6981, 0.683, 0.6981, 0.683, 0.6981, 0.683, 0.6981, 0.683, 0.6981, 0.683, 0.6981, 0.06578, 0.9207, 0.06578, 0.9207, 0.06578, 0.9207, 0.06578, 0.9207, 0.06578, 0.9207, 0.06578, 0.9207, 0.06578, 0.9207, 0.06578, 0.9207, 0.06578, 0.9207, 0.06578, 0.9207, 0.06578, 0.9207, 0.06578, 0.9207, 0.06578, 0.9207, 0.06578, 0.9207, 0.06578, 0.9207, 0.06578, 0.9207, 0.3197, 0.9325, 0.3197, 0.9325, 0.3197, 0.9325, 0.06578, 0.9207, 0.06578, 0.9207, 0.06578, 0.9207, 0.06578, 0.9207, 0.06578, 0.9207, 0.06578, 0.9207, 0.06578, 0.9207, 0.06578, 0.9207, 0.3197, 0.9325, 0.3197, 0.9325, 0.3197, 0.9325, 0.06578, 0.9207, 0.06578, 0.9207, 0.06578, 0.9207, 0.06578, 0.9207, 0.06578, 0.9207, 0.06578, 0.9207, 0.06578, 0.9207, 0.06578, 0.9207, 0.3197, 0.9325, 0.3197, 0.9325, 0.3197, 0.9325, 0.3197, 0.9325, 0.06578, 0.9207, 0.06578, 0.9207, 0.06578, 0.9207, 0.06578, 0.9207, 0.3197, 0.9325, 0.3197, 0.9325, 0.3197, 0.9325, 0.3197, 0.9325, 0.06578, 0.9207, 0.06578, 0.9207, 0.06578, 0.9207, 0.06578, 0.9207, 0.3197, 0.9325, 0.3197, 0.9325, 0.3197, 0.9325, 0.3197, 0.9325, 0.3197, 0.9325, 0.3197, 0.9325, 0.3197, 0.9325, 0.3197, 0.9325, 0.3197, 0.9325, 0.06578, 0.9207, 0.06578, 0.9207, 0.06578, 0.9207, 0.06578, 0.9207, 0.06578, 0.9207, 0.06578, 0.9207, 0.06578, 0.9207, 0.06578, 0.9207, 0.06578, 0.9207, 0.06578, 0.9207, 0.06578, 0.9207, 0.06578, 0.9207, 0.06578, 0.9207, 0.06578, 0.9207, 0.06578, 0.9207, 0.06578, 0.9207, 0.06578, 0.9207, 0.06578, 0.9207, 0.06578, 0.9207, 0.06578, 0.9207, 0.06578, 0.9207, 0.06578, 0.9207, 0.06578, 0.9207, 0.06578, 0.9207, 0.06578, 0.9207, 0.06578, 0.9207, 0.06578, 0.9207, 0.06578, 0.9207, 0.06578, 0.9207, 0.06578, 0.9207, 0.06578, 0.9207, 0.06578, 0.9207, 0.06578, 0.9207, 0.06578, 0.9207, 0.06578, 0.9207, 0.06578, 0.9207, 0.06578, 0.9207, 0.06578, 0.9207, 0.06578, 0.9207, 0.06578, 0.9207, 0.06578, 0.9207, 0.06578, 0.9207, 0.06578, 0.9207, 0.06578, 0.9207, 0.06578, 0.9207, 0.06578, 0.9207, 0.06578, 0.9207, 0.06578, 0.9207, 0.06578, 0.9207, 0.06578, 0.9207, 0.06578, 0.9207, 0.06578, 0.9207, 0.06578, 0.9207, 0.06578, 0.9207, 0.1869, 0.6786, 0.1869, 0.6786, 0.1869, 0.6786, 0.1869, 0.6786, 0.1869, 0.6786, 0.1869, 0.6786, 0.1869, 0.6786, 0.1869, 0.6786, 0.06578, 0.9207, 0.06578, 0.9207, 0.06578, 0.9207, 0.06578, 0.9207, 0.06578, 0.9207, 0.06578, 0.9207, 0.06578, 0.9207, 0.06578, 0.9207, 0.06578, 0.9207, 0.06578, 0.9207, 0.06578, 0.9207, 0.06578, 0.9207, 0.06578, 0.9207, 0.06578, 0.9207, 0.06578, 0.9207, 0.06578, 0.9207, 0.06578, 0.9207, 0.06578, 0.9207, 0.06578, 0.9207, 0.06578, 0.9207, 0.2025, 0.6746, 0.2025, 0.6746, 0.2025, 0.6746, 0.2025, 0.6746, 0.1869, 0.6786, 0.1869, 0.6786, 0.1869, 0.6786, 0.1869, 0.6786, 0.1869, 0.6786, 0.1869, 0.6786, 0.1869, 0.6786, 0.1869, 0.6786, 0.1869, 0.6786, 0.1869, 0.6786, 0.1869, 0.6786, 0.1869, 0.6786, 0.1869, 0.6786, 0.1869, 0.6786, 0.1869, 0.6786, 0.1869, 0.6786, 0.1869, 0.6786, 0.1869, 0.6786, 0.1869, 0.6786, 0.1869, 0.6786, 0.1869, 0.6786, 0.1869, 0.6786, 0.1869, 0.6786, 0.1869, 0.6786, 0.1869, 0.6786, 0.1869, 0.6786, 0.1869, 0.6786, 0.1869, 0.6786, 0.1869, 0.6786, 0.1869, 0.6786, 0.1869, 0.6786, 0.1869, 0.6786, 0.1869, 0.6786, 0.1869, 0.6786, 0.1869, 0.6786, 0.1869, 0.6786, 0.1869, 0.6786, 0.1869, 0.6786, 0.1869, 0.6786, 0.1869, 0.6786, 0.1869, 0.6786, 0.1869, 0.6786, 0.1869, 0.6786, 0.1869, 0.6786, 0.1869, 0.6786, 0.1869, 0.6786, 0.1869, 0.6786, 0.1869, 0.6786, 0.1869, 0.6786, 0.1869, 0.6786, 0.1869, 0.6786, 0.1869, 0.6786, 0.1869, 0.6786, 0.1869, 0.6786, 0.1869, 0.6786, 0.1869, 0.6786, 0.1869, 0.6786, 0.1869, 0.6786, 0.1869, 0.6786, 0.1869, 0.6786, 0.1869, 0.6786, 0.1869, 0.6786, 0.1869, 0.6786, 0.1869, 0.6786, 0.1869, 0.6786, 0.1869, 0.6786, 0.1869, 0.6786, 0.1869, 0.6786, 0.1869, 0.6786, 0.1869, 0.6786, 0.1869, 0.6786, 0.1869, 0.6786, 0.1869, 0.6786, 0.1869, 0.6786, 0.1869, 0.6786, 0.1869, 0.6786, 0.1869, 0.6786, 0.1869, 0.6786, 0.1869, 0.6786, 0.1869, 0.6786, 0.1869, 0.6786, 0.1869, 0.6786, 0.1869, 0.6786, 0.1869, 0.6786, 0.1869, 0.6786, 0.1869, 0.6786, 0.1869, 0.6786, 0.1869, 0.6786, 0.1869, 0.6786, 0.1869, 0.6786, 0.1869, 0.6786, 0.1869, 0.6786, 0.5736, 0.534, 0.5736, 0.534, 0.5736, 0.534, 0.1869, 0.6786, 0.1869, 0.6786, 0.1869, 0.6786, 0.1869, 0.6786, 0.1869, 0.6786, 0.1869, 0.6786, 0.1869, 0.6786, 0.1869, 0.6786, 0.1869, 0.6786, 0.1869, 0.6786, 0.1869, 0.6786, 0.1869, 0.6786, 0.5736, 0.534, 0.5736, 0.534, 0.5736, 0.534, 0.5736, 0.534, 0.5736, 0.534, 0.5736, 0.534, 0.5736, 0.534, 0.5736, 0.534, 0.5736, 0.534, 0.1869, 0.6786, 0.1869, 0.6786, 0.1869, 0.6786, 0.1869, 0.6786, 0.1869, 0.6786, 0.1869, 0.6786, 0.1869, 0.6786, 0.1869, 0.6786, 0.1869, 0.6786, 0.1869, 0.6786, 0.1869, 0.6786, 0.1869, 0.6786, 0.1869, 0.6786, 0.1869, 0.6786, 0.1869, 0.6786, 0.1869, 0.6786, 0.1869, 0.6786, 0.1869, 0.6786, 0.1869, 0.6786, 0.1869, 0.6786, 0.1869, 0.6786, 0.1869, 0.6786, 0.1869, 0.6786, 0.1869, 0.6786, 0.5736, 0.534, 0.5736, 0.534, 0.5736, 0.534, 0.5736, 0.534, 0.1869, 0.6786, 0.1869, 0.6786, 0.1869, 0.6786, 0.1869, 0.6786, 0.1869, 0.6786, 0.1869, 0.6786, 0.1869, 0.6786, 0.1869, 0.6786, 0.1869, 0.6786, 0.1869, 0.6786, 0.1869, 0.6786, 0.1869, 0.6786, 0.5736, 0.534, 0.5736, 0.534, 0.5736, 0.534, 0.5736, 0.534, 0.5736, 0.534, 0.5736, 0.534, 0.5736, 0.534, 0.5736, 0.534, 0.5736, 0.534, 0.5736, 0.534, 0.5736, 0.534, 0.5736, 0.534, 0.5736, 0.534, 0.5736, 0.534, 0.5736, 0.534, 0.5736, 0.534, 0.5736, 0.534, 0.5736, 0.534, 0.5736, 0.534, 0.5736, 0.534, 0.5736, 0.534, 0.5736, 0.534, 0.5736, 0.534, 0.5736, 0.534, 0.5736, 0.534, 0.5736, 0.534, 0.5736, 0.534, 0.5736, 0.534, 0.1869, 0.6786, 0.1869, 0.6786, 0.1869, 0.6786, 0.1869, 0.6786, 0.1869, 0.6786, 0.1869, 0.6786, 0.1869, 0.6786, 0.1869, 0.6786, 0.1869, 0.6786, 0.1869, 0.6786, 0.1869, 0.6786, 0.1869, 0.6786, 0.5736, 0.534, 0.5736, 0.534, 0.5736, 0.534, 0.5775, 0.5653, 0.5775, 0.5653, 0.5775, 0.5653, 0.5775, 0.5653, 0.5736, 0.534, 0.5736, 0.534, 0.5736, 0.534, 0.5736, 0.534, 0.5736, 0.534, 0.5736, 0.534, 0.5736, 0.534, 0.5736, 0.534, 0.5736, 0.534, 0.5736, 0.534, 0.5736, 0.534, 0.5736, 0.534, 0.5736, 0.534, 0.5736, 0.534, 0.5736, 0.534, 0.5736, 0.534, 0.5736, 0.534, 0.1869, 0.6786, 0.1869, 0.6786, 0.1869, 0.6786, 0.1869, 0.6786, 0.1869, 0.6786, 0.1869, 0.6786, 0.1869, 0.6786, 0.1869, 0.6786, 0.1869, 0.6786, 0.1869, 0.6786, 0.1869, 0.6786, 0.1869, 0.6786, 0.1869, 0.6786, 0.1869, 0.6786, 0.1869, 0.6786, 0.1869, 0.6786, 0.1869, 0.6786, 0.1869, 0.6786, 0.1869, 0.6786, 0.1869, 0.6786, 0.1869, 0.6786, 0.1869, 0.6786, 0.1869, 0.6786, 0.1869, 0.6786, 0.1869, 0.6786, 0.1869, 0.6786, 0.1869, 0.6786, 0.1869, 0.6786, 0.1869, 0.6786, 0.1869, 0.6786, 0.1869, 0.6786, 0.1869, 0.6786, 0.5736, 0.534, 0.5736, 0.534, 0.5736, 0.534, 0.1869, 0.6786, 0.1869, 0.6786, 0.1869, 0.6786, 0.1869, 0.6786, 0.1869, 0.6786, 0.1869, 0.6786, 0.1869, 0.6786, 0.1869, 0.6786, 0.1869, 0.6786, 0.1869, 0.6786, 0.1869, 0.6786, 0.1869, 0.6786, 0.5736, 0.534, 0.5736, 0.534, 0.5736, 0.534, 0.5736, 0.534, 0.5736, 0.534, 0.5736, 0.534, 0.5736, 0.534, 0.5736, 0.534, 0.5736, 0.534, 0.4292, 0.698, 0.4292, 0.698, 0.4292, 0.698, 0.4292, 0.698, 0.3021, 0.698, 0.3021, 0.698, 0.3021, 0.698, 0.3021, 0.698, 0.3021, 0.698, 0.3021, 0.698, 0.3021, 0.698, 0.3021, 0.698, 0.4292, 0.698, 0.4292, 0.698, 0.4292, 0.698, 0.4292, 0.698, 0.4261, 0.6856, 0.4261, 0.6856, 0.4261, 0.6856, 0.4269, 0.6856, 0.4292, 0.6856, 0.4292, 0.6856, 0.4292, 0.6856, 0.4292, 0.6856, 0.3021, 0.6887, 0.3021, 0.6887, 0.3021, 0.6887, 0.3021, 0.6887, 0.299, 0.6825, 0.299, 0.6825, 0.299, 0.6825, 0.299, 0.6825, 0.33, 0.6825, 0.33, 0.6825, 0.33, 0.6825, 0.33, 0.6825, 0.3362, 0.6794, 0.3362, 0.6794, 0.3362, 0.6794, 0.337, 0.6794, 0.4292, 0.6856, 0.4292, 0.6856, 0.4292, 0.6856, 0.4292, 0.6856, 0.299, 0.6825, 0.299, 0.6825, 0.299, 0.6825, 0.299, 0.6825, 0.4269, 0.6856, 0.4292, 0.6856, 0.4292, 0.6856, 0.4292, 0.6856, 0.06578, 0.9325, 0.06578, 0.9325, 0.06578, 0.9325, 0.06578, 0.9325, 0.4292, 0.6856, 0.4292, 0.6856, 0.4292, 0.6856, 0.4292, 0.6856, 0.06578, 0.9207, 0.06578, 0.9207, 0.06578, 0.9207, 0.06578, 0.9207, 0.06578, 0.9325, 0.06578, 0.9325, 0.06578, 0.9325, 0.06578, 0.9325, 0.06578, 0.9207, 0.06578, 0.9207, 0.06578, 0.9207, 0.06578, 0.9207, 0.3197, 0.9325, 0.3197, 0.9325, 0.3197, 0.9325, 0.3197, 0.9325, 0.06578, 0.9207, 0.06578, 0.9207, 0.06578, 0.9207, 0.06578, 0.9207, 0.06578, 0.9207, 0.06578, 0.9207, 0.06578, 0.9207, 0.06578, 0.9207, 0.06578, 0.9207, 0.06578, 0.9207, 0.06578, 0.9207, 0.3197, 0.9325, 0.3197, 0.9325, 0.3197, 0.9325, 0.3197, 0.9325, 0.06578, 0.9207, 0.06578, 0.9207, 0.06578, 0.9207, 0.06578, 0.9207, 0.06578, 0.9207, 0.06578, 0.9207, 0.06578, 0.9207, 0.06578, 0.9207, 0.06578, 0.9207, 0.06578, 0.9207, 0.06578, 0.9207, 0.06578, 0.9207, 0.06578, 0.9207, 0.06578, 0.9207, 0.06578, 0.9207, 0.06578, 0.9207, 0.06578, 0.9207, 0.06578, 0.9207, 0.06578, 0.9207, 0.06578, 0.9207, 0.06578, 0.9207, 0.06578, 0.9207, 0.06578, 0.9207, 0.06578, 0.9207, 0.06578, 0.9207, 0.06578, 0.9207, 0.06578, 0.9207, 0.06578, 0.9207, 0.06578, 0.9207, 0.06578, 0.9207, 0.06578, 0.9207, 0.06578, 0.9207, 0.4292, 0.6856, 0.4292, 0.6856, 0.4292, 0.6856, 0.4292, 0.6856, 0.06578, 0.9207, 0.06578, 0.9207, 0.06578, 0.9207, 0.06578, 0.9207, 0.06578, 0.9207, 0.06578, 0.9207, 0.06578, 0.9207, 0.06578, 0.9207, 0.06578, 0.9207, 0.06578, 0.9207, 0.06578, 0.9207, 0.06578, 0.9207, 0.06578, 0.9207, 0.06578, 0.9207, 0.06578, 0.9207, 0.06578, 0.9207, 0.06578, 0.9207, 0.06578, 0.9207, 0.06578, 0.9207, 0.06578, 0.9207, 0.06578, 0.9207, 0.06578, 0.9207, 0.06578, 0.9207, 0.06578, 0.9207, 0.06578, 0.9207, 0.06578, 0.9207, 0.06578, 0.9207, 0.06578, 0.9207, 0.06578, 0.9207, 0.06578, 0.9207, 0.06578, 0.9207, 0.06578, 0.9207, 0.06578, 0.9207, 0.06578, 0.9207, 0.06578, 0.9207, 0.06578, 0.9207, 0.06578, 0.9207, 0.06578, 0.9207, 0.06578, 0.9207, 0.06578, 0.9207, 0.06578, 0.9207, 0.06578, 0.9207, 0.06578, 0.9207, 0.06578, 0.9207, 0.06578, 0.9207, 0.06578, 0.9207, 0.06578, 0.9207, 0.06578, 0.9207, 0.06578, 0.9207, 0.06578, 0.9207, 0.06578, 0.9207, 0.06578, 0.9207, 0.06578, 0.9207, 0.06578, 0.9207, 0.06578, 0.9207, 0.06578, 0.9207, 0.06578, 0.9207, 0.06578, 0.9207, 0.06578, 0.9207, 0.06578, 0.9207, 0.06578, 0.9207, 0.06578, 0.9207, 0.06578, 0.9207, 0.06578, 0.9207, 0.06578, 0.9207, 0.06578, 0.9207, 0.06578, 0.9207, 0.06578, 0.9207, 0.4292, 0.6856, 0.4292, 0.6856, 0.4292, 0.6856, 0.4292, 0.6856, 0.4292, 0.6856, 0.4292, 0.6856, 0.4292, 0.6856, 0.06578, 0.9207, 0.06578, 0.9207, 0.06578, 0.9207, 0.06578, 0.9207, 0.07317, 0.9269, 0.07317, 0.9269, 0.07317, 0.9269, 0.07317, 0.9269, 0.06578, 0.9207, 0.06578, 0.9207, 0.06578, 0.9207, 0.06578, 0.9207, 0.4292, 0.6856, 0.4292, 0.6856, 0.4292, 0.6856, 0.4292, 0.6856, 0.06578, 0.9207, 0.06578, 0.9207, 0.06578, 0.9207, 0.06578, 0.9207, 0.06578, 0.9207, 0.06578, 0.9207, 0.06578, 0.9207, 0.06578, 0.9207, 0.06578, 0.9207, 0.06578, 0.9207, 0.06578, 0.9207, 0.06578, 0.9207, 0.33, 0.6825, 0.33, 0.6825, 0.33, 0.6825, 0.33, 0.6825, 0.06578, 0.9207, 0.06578, 0.9207, 0.06578, 0.9207, 0.06578, 0.9207, 0.06578, 0.9207, 0.06578, 0.9207, 0.06578, 0.9207, 0.06578, 0.9207, 0.06578, 0.9207, 0.06578, 0.9207, 0.06578, 0.9207, 0.06578, 0.9207, 0.06578, 0.9325, 0.06578, 0.9325, 0.06578, 0.9325, 0.06578, 0.9325, 0.299, 0.6825, 0.299, 0.6825, 0.299, 0.6825, 0.299, 0.6825, 0.06578, 0.9207, 0.06578, 0.9207, 0.06578, 0.9207, 0.06578, 0.9207, 0.06578, 0.9207, 0.06578, 0.9207, 0.06578, 0.9207, 0.06578, 0.9207, 0.9346, 0.9336, 0.9346, 0.9336, 0.9346, 0.9336, 0.9346, 0.9336, 0.06578, 0.9207, 0.06578, 0.9207, 0.06578, 0.9207, 0.06578, 0.9207, 0.06578, 0.9207, 0.06578, 0.9207, 0.06578, 0.9207, 0.06578, 0.9207, 0.06578, 0.9207, 0.06578, 0.9207, 0.06578, 0.9207, 0.06578, 0.9207, 0.4292, 0.6856, 0.4292, 0.6856, 0.4292, 0.6856, 0.4292, 0.6856, 0.06578, 0.9207, 0.06578, 0.9207, 0.06578, 0.9207, 0.06578, 0.9207, 0.06578, 0.9207, 0.06578, 0.9207, 0.06578, 0.9207, 0.06578, 0.9207, 0.06578, 0.9207, 0.06578, 0.9207, 0.06578, 0.9207, 0.06578, 0.9207, 0.06578, 0.9207, 0.06578, 0.9207, 0.06578, 0.9207, 0.06578, 0.9207, 0.06578, 0.9207, 0.06578, 0.9207, 0.06578, 0.9207, 0.06578, 0.9207, 0.4292, 0.6856, 0.4292, 0.6856, 0.4292, 0.6856, 0.4292, 0.6856, 0.06578, 0.9207, 0.06578, 0.9207, 0.06578, 0.9207, 0.06578, 0.9207, 0.06578, 0.9207, 0.06578, 0.9207, 0.06578, 0.9207, 0.06578, 0.9207, 0.06578, 0.9207, 0.06578, 0.9207, 0.06578, 0.9207, 0.06578, 0.9207, 0.06578, 0.9207, 0.06578, 0.9207, 0.06578, 0.9207, 0.06578, 0.9207, 0.06578, 0.9207, 0.06578, 0.9207, 0.06578, 0.9207, 0.06578, 0.9207, 0.06578, 0.9207, 0.06578, 0.9207, 0.06578, 0.9207, 0.06578, 0.9207, 0.4292, 0.6856, 0.4292, 0.6856, 0.4292, 0.6856, 0.4292, 0.6856, 0.06578, 0.9207, 0.06578, 0.9207, 0.06578, 0.9207, 0.06578, 0.9207, 0.06578, 0.9207, 0.06578, 0.9207, 0.06578, 0.9207, 0.06578, 0.9207, 0.06578, 0.9207, 0.06578, 0.9207, 0.06578, 0.9207, 0.06578, 0.9207, 0.06578, 0.9207, 0.06578, 0.9207, 0.06578, 0.9207, 0.06578, 0.9207, 0.06578, 0.9325, 0.06578, 0.9325, 0.06578, 0.9325, 0.06578, 0.9325, 0.06578, 0.9207, 0.06578, 0.9207, 0.06578, 0.9207, 0.06578, 0.9207, 0.06578, 0.9207, 0.06578, 0.9207, 0.06578, 0.9207, 0.06578, 0.9207, 0.06578, 0.9207, 0.06578, 0.9207, 0.06578, 0.9207, 0.06578, 0.9207, 0.06578, 0.9207, 0.06578, 0.9207, 0.06578, 0.9207, 0.06578, 0.9207, 0.4292, 0.6856, 0.4292, 0.6856, 0.4292, 0.6856, 0.4292, 0.6856, 0.06578, 0.9207, 0.06578, 0.9207, 0.06578, 0.9207, 0.06578, 0.9207, 0.206, 0.6887, 0.206, 0.6887, 0.206, 0.6887, 0.206, 0.6887, 0.299, 0.6825, 0.299, 0.6825, 0.299, 0.6825, 0.299, 0.6825, 0.06578, 0.9207, 0.06578, 0.9207, 0.06578, 0.9207, 0.06578, 0.9207, 0.4292, 0.6856, 0.4292, 0.6856, 0.4292, 0.6856, 0.4292, 0.6856, 0.06578, 0.9207, 0.06578, 0.9207, 0.06578, 0.9207, 0.06578, 0.9207, 0.06578, 0.9207, 0.06578, 0.9207, 0.06578, 0.9207, 0.06578, 0.9207, 0.06578, 0.9207, 0.06578, 0.9207, 0.06578, 0.9207, 0.06578, 0.9207, 0.06578, 0.9207, 0.06578, 0.9207, 0.06578, 0.9207, 0.06578, 0.9207, 0.06578, 0.9207, 0.06578, 0.9207, 0.06578, 0.9207, 0.06578, 0.9207, 0.06578, 0.9207, 0.06578, 0.9207, 0.06578, 0.9207, 0.06578, 0.9207, 0.06578, 0.9207, 0.06578, 0.9207, 0.06578, 0.9207, 0.06578, 0.9207, 0.06578, 0.9207, 0.06578, 0.9207, 0.06578, 0.9207, 0.06578, 0.9207, 0.06578, 0.9207, 0.06578, 0.9207, 0.06578, 0.9207, 0.06578, 0.9207, 0.06578, 0.9207, 0.3197, 0.9325, 0.3197, 0.9325, 0.3197, 0.9325, 0.3197, 0.9325, 0.06578, 0.9207, 0.06578, 0.9207, 0.06578, 0.9207, 0.06578, 0.9207, 0.06578, 0.9207, 0.06578, 0.9207, 0.06578, 0.9207, 0.06578, 0.9207, 0.06578, 0.9207, 0.06578, 0.9207, 0.06578, 0.9207, 0.06578, 0.9207, 0.06578, 0.9207, 0.06578, 0.9207, 0.06578, 0.9207, 0.06578, 0.9207, 0.06578, 0.9207, 0.06578, 0.9207, 0.06578, 0.9207, 0.06578, 0.9207, 0.06578, 0.9207, 0.206, 0.6887, 0.206, 0.6887, 0.206, 0.6887, 0.206, 0.6887, 0.4292, 0.6856, 0.4292, 0.6856, 0.4292, 0.6856, 0.4292, 0.6856, 0.3021, 0.6887, 0.3021, 0.6887, 0.3021, 0.6887, 0.3021, 0.6887, 0.4292, 0.6856, 0.4292, 0.6856, 0.4292, 0.6856, 0.4292, 0.6856, 0.206, 0.6887, 0.206, 0.6887, 0.206, 0.6887, 0.206, 0.6887, 0.206, 0.6887, 0.206, 0.6887, 0.206, 0.6887, 0.206, 0.6887, 0.206, 0.6887, 0.206, 0.6887, 0.206, 0.6887, 0.206, 0.6887, 0.206, 0.6887, 0.206, 0.6887, 0.206, 0.6887, 0.206, 0.6887, 0.206, 0.6887, 0.33, 0.6825, 0.33, 0.6825, 0.33, 0.6825, 0.33, 0.6825, 0.299, 0.6825, 0.299, 0.6825, 0.299, 0.6825, 0.299, 0.6825, 0.3021, 0.6887, 0.3021, 0.6887, 0.3021, 0.6887, 0.3021, 0.6887, 0.299, 0.6825, 0.299, 0.6825, 0.299, 0.6825, 0.299, 0.6825, 0.299, 0.6825, 0.299, 0.6825, 0.299, 0.6825, 0.299, 0.6825, 0.3021, 0.6887, 0.3021, 0.6887, 0.3021, 0.6887, 0.3021, 0.6887, 0.4292, 0.6856, 0.4292, 0.6856, 0.4292, 0.6856, 0.4292, 0.6856, 0.3021, 0.6887, 0.3021, 0.6887, 0.3021, 0.6887, 0.3021, 0.6887, 0.206, 0.6887, 0.206, 0.6887, 0.206, 0.6887, 0.206, 0.6887, 0.299, 0.6825, 0.299, 0.6825, 0.299, 0.6825, 0.299, 0.6825, 0.206, 0.6887, 0.206, 0.6887, 0.206, 0.6887, 0.206, 0.6887, 0.206, 0.6887, 0.206, 0.6887, 0.206, 0.6887, 0.206, 0.6887, 0.206, 0.6887, 0.206, 0.6887, 0.206, 0.6887, 0.206, 0.6887, 0.206, 0.6887, 0.206, 0.6887, 0.206, 0.6887, 0.4292, 0.6856, 0.4292, 0.6856, 0.4292, 0.6856, 0.4292, 0.6856, 0.206, 0.6887, 0.206, 0.6887, 0.206, 0.6887, 0.206, 0.6887, 0.206, 0.6887, 0.206, 0.6887, 0.206, 0.6887, 0.206, 0.6887, 0.206, 0.6887, 0.206, 0.6887, 0.206, 0.6887, 0.206, 0.6887, 0.206, 0.6887, 0.206, 0.6887, 0.206, 0.6887, 0.206, 0.6887, 0.206, 0.6887, 0.206, 0.6887, 0.206, 0.6887, 0.206, 0.6887, 0.4292, 0.6856, 0.4292, 0.6856, 0.4292, 0.6856, 0.4292, 0.6856, 0.06578, 0.9207, 0.06578, 0.9207, 0.06578, 0.9207, 0.06578, 0.9207, 0.1843, 0.6856, 0.1843, 0.6856, 0.1843, 0.6856, 0.206, 0.6887, 0.206, 0.6887, 0.206, 0.6887, 0.206, 0.6887, 0.206, 0.6887, 0.206, 0.6887, 0.206, 0.6887, 0.299, 0.6825, 0.299, 0.6825, 0.299, 0.6825, 0.299, 0.6825, 0.206, 0.6887, 0.206, 0.6887, 0.206, 0.6887, 0.206, 0.6887, 0.206, 0.6887, 0.206, 0.6887, 0.206, 0.6887, 0.206, 0.6887, 0.206, 0.6887, 0.206, 0.6887, 0.206, 0.6887, 0.206, 0.6887, 0.4292, 0.6856, 0.4292, 0.6856, 0.4292, 0.6856, 0.4292, 0.6856, 0.206, 0.6887, 0.206, 0.6887, 0.206, 0.6887, 0.206, 0.6887, 0.4292, 0.6856, 0.4292, 0.6856, 0.4292, 0.6856, 0.4292, 0.6856, 0.4292, 0.6856, 0.4292, 0.6856, 0.4292, 0.6856, 0.4292, 0.6856, 0.4292, 0.6856, 0.4292, 0.6856, 0.4292, 0.6856, 0.4292, 0.6856, 0.4292, 0.6856, 0.4292, 0.6856, 0.4292, 0.6856, 0.4292, 0.6856, 0.4292, 0.6856, 0.4292, 0.6856, 0.4292, 0.6856, 0.4292, 0.6856, 0.4292, 0.6856, 0.4292, 0.6856, 0.4292, 0.6856, 0.4292, 0.6856, 0.4292, 0.6856, 0.4292, 0.6856, 0.4292, 0.6856, 0.4292, 0.6856, 0.299, 0.6825, 0.299, 0.6825, 0.299, 0.6825, 0.299, 0.6825, 0.4292, 0.6856, 0.4292, 0.6856, 0.4292, 0.6856, 0.4292, 0.6856, 0.4292, 0.6856, 0.4292, 0.6856, 0.4292, 0.6856, 0.4292, 0.6856, 0.4292, 0.6856, 0.4292, 0.6856, 0.4292, 0.6856, 0.4292, 0.6856, 0.4385, 0.6887, 0.4385, 0.6887, 0.4385, 0.6887, 0.4385, 0.6887, 0.4292, 0.6856, 0.4292, 0.6856, 0.4292, 0.6856, 0.4292, 0.6856, 0.4292, 0.6856, 0.4292, 0.6856, 0.4292, 0.6856, 0.4292, 0.6856, 0.4292, 0.6856, 0.4292, 0.6856, 0.4292, 0.6856, 0.4292, 0.6856, 0.4292, 0.6856, 0.4292, 0.6856, 0.4292, 0.6856, 0.4292, 0.6856, 0.4292, 0.6856, 0.4292, 0.6856, 0.4292, 0.6856, 0.299, 0.6825, 0.299, 0.6825, 0.299, 0.6825, 0.299, 0.6825, 0.4261, 0.6856, 0.4261, 0.6856, 0.4261, 0.6856, 0.4261, 0.6856, 0.33, 0.6825, 0.33, 0.6825, 0.33, 0.6825, 0.33, 0.6825, 0.4292, 0.6856, 0.4292, 0.6856, 0.4292, 0.6856, 0.4292, 0.6856, 0.4292, 0.6856, 0.4292, 0.6856, 0.4292, 0.6856, 0.4292, 0.6856, 0.4292, 0.6856, 0.4292, 0.6856, 0.4292, 0.6856, 0.4292, 0.6856, 0.4292, 0.6856, 0.4292, 0.6856, 0.4292, 0.6856, 0.4292, 0.6856, 0.4292, 0.6856, 0.4292, 0.6856, 0.4292, 0.6856, 0.4292, 0.6856, 0.4292, 0.6856, 0.4292, 0.6856, 0.4292, 0.6856, 0.4292, 0.6856, 0.4292, 0.6856, 0.4292, 0.6856, 0.4292, 0.6856, 0.4292, 0.6856, 0.4292, 0.6856, 0.4292, 0.6856, 0.4292, 0.6856, 0.4292, 0.6856, 0.4292, 0.6856, 0.4292, 0.6856, 0.4292, 0.6856, 0.4292, 0.6856, 0.4292, 0.6856, 0.4292, 0.6856, 0.4292, 0.6856, 0.4292, 0.6856, 0.4292, 0.6856, 0.4292, 0.6856, 0.4292, 0.6856, 0.4292, 0.6856, 0.4292, 0.6856, 0.4292, 0.6856, 0.4292, 0.6856, 0.4292, 0.6856, 0.4292, 0.6856, 0.4292, 0.6856, 0.4292, 0.6856, 0.4292, 0.6856, 0.4292, 0.6856, 0.4292, 0.6856, 0.4292, 0.6856, 0.4292, 0.6856, 0.4292, 0.6856, 0.4292, 0.6856, 0.4292, 0.6856, 0.4292, 0.6856, 0.4292, 0.6856, 0.4292, 0.6856, 0.4292, 0.6856, 0.4292, 0.6856, 0.4292, 0.6856, 0.4292, 0.6856, 0.4292, 0.6856, 0.4292, 0.6856, 0.4292, 0.6856, 0.4292, 0.6856, 0.4292, 0.6856, 0.4292, 0.6856, 0.4292, 0.6856, 0.4292, 0.6856, 0.4292, 0.6856, 0.4292, 0.6856, 0.4292, 0.6856, 0.4292, 0.6856, 0.4292, 0.6856, 0.4292, 0.6856, 0.4292, 0.6856, 0.4292, 0.6856, 0.4292, 0.6856, 0.4292, 0.6856, 0.4292, 0.6856, 0.4292, 0.6856, 0.4292, 0.6856, 0.4292, 0.6856, 0.4292, 0.6856, 0.4292, 0.6856, 0.4292, 0.6856, 0.4292, 0.6856, 0.4292, 0.6856, 0.4292, 0.6856, 0.6908, 0.6707, 0.6908, 0.6707, 0.6908, 0.6707, 0.1947, 0.9325, 0.1947, 0.9325, 0.1947, 0.9325, 0.1947, 0.9325, 0.7025, 0.6903, 0.7025, 0.6903, 0.7025, 0.6903, 0.7025, 0.6903, 0.06578, 0.9207, 0.06578, 0.9207, 0.06578, 0.9207, 0.06578, 0.9207, 0.06578, 0.9207, 0.06578, 0.9207, 0.06578, 0.9207, 0.06578, 0.9207, 0.06578, 0.9207, 0.06578, 0.9207, 0.06578, 0.9207, 0.06578, 0.9207, 0.7025, 0.6903, 0.7025, 0.6903, 0.7025, 0.6903, 0.7025, 0.6903, 0.7025, 0.6903, 0.7025, 0.6903, 0.7025, 0.6903, 0.7025, 0.6903, 0.7025, 0.6903, 0.7025, 0.6903, 0.7025, 0.6903, 0.7025, 0.6903, 0.05406, 0.9336, 0.05406, 0.9336, 0.05406, 0.9336, 0.7025, 0.6903, 0.7025, 0.6903, 0.7025, 0.6903, 0.8236, 0.9364, 0.8236, 0.9364, 0.8236, 0.9364, 0.8236, 0.9364, 0.8236, 0.9364, 0.8236, 0.9364, 0.8236, 0.9364, 0.8236, 0.9364, 0.8236, 0.9364, 0.8236, 0.9364, 0.8236, 0.9364, 0.7025, 0.6903, 0.7025, 0.6903, 0.7025, 0.6903, 0.7025, 0.6903, 0.7025, 0.6903, 0.7025, 0.6903, 0.7025, 0.6903, 0.8236, 0.9364, 0.8236, 0.9364, 0.8236, 0.9364, 0.7025, 0.6903, 0.7025, 0.6903, 0.7025, 0.6903, 0.7025, 0.6903, 0.7025, 0.6903, 0.7025, 0.6903, 0.7025, 0.6903, 0.7025, 0.6903, 0.8236, 0.9364, 0.8236, 0.9364, 0.8236, 0.9364, 0.8236, 0.9364, 0.7025, 0.6903, 0.7025, 0.6903, 0.7025, 0.6903, 0.7025, 0.6903, 0.7025, 0.6903, 0.7025, 0.6903, 0.7025, 0.6903, 0.7025, 0.6903, 0.7025, 0.6903, 0.7025, 0.6903, 0.7025, 0.6903, 0.7025, 0.6903, 0.7025, 0.6903, 0.7025, 0.6903, 0.7025, 0.6903, 0.7025, 0.6903, 0.7025, 0.6903, 0.7025, 0.6903, 0.7025, 0.6903, 0.7025, 0.6903, 0.7025, 0.6903, 0.8236, 0.9364, 0.8236, 0.9364, 0.8236, 0.9364, 0.8236, 0.9364, 0.8236, 0.9364, 0.8236, 0.9364, 0.8236, 0.9364, 0.683, 0.6981, 0.683, 0.6981, 0.683, 0.6981, 0.683, 0.6981, 0.7025, 0.6903, 0.7025, 0.6903, 0.7025, 0.6903, 0.7025, 0.6903, 0.7025, 0.6903, 0.7025, 0.6903, 0.7025, 0.6903, 0.8236, 0.9364, 0.8236, 0.9364, 0.8236, 0.9364, 0.6908, 0.6707, 0.6908, 0.6707, 0.6908, 0.6707, 0.7025, 0.6903, 0.7025, 0.6903, 0.7025, 0.6903, 0.7025, 0.6903, 0.7025, 0.6903, 0.7025, 0.6903, 0.7025, 0.6903, 0.6908, 0.6707, 0.6908, 0.6707, 0.6908, 0.6707, 0.8236, 0.9364, 0.8236, 0.9364, 0.8236, 0.9364, 0.7025, 0.6903, 0.7025, 0.6903, 0.7025, 0.6903, 0.683, 0.6981, 0.683, 0.6981, 0.683, 0.6981, 0.6908, 0.6707, 0.6908, 0.6707, 0.6908, 0.6707, 0.683, 0.6981, 0.683, 0.6981, 0.683, 0.6981, 0.7025, 0.6903, 0.7025, 0.6903, 0.7025, 0.6903, 0.7025, 0.6903, 0.7025, 0.6903, 0.7025, 0.6903, 0.7025, 0.6903, 0.6908, 0.6707, 0.6908, 0.6707, 0.6908, 0.6707, 0.8236, 0.9364, 0.8236, 0.9364, 0.8236, 0.9364, 0.6908, 0.6707, 0.6908, 0.6707, 0.6908, 0.6707, 0.683, 0.6981, 0.683, 0.6981, 0.683, 0.6981, 0.683, 0.6981, 0.683, 0.6981, 0.683, 0.6981, 0.683, 0.6981, 0.683, 0.6981, 0.683, 0.6981, 0.06578, 0.9207, 0.06578, 0.9207, 0.06578, 0.9207, 0.06578, 0.9207, 0.06578, 0.9207, 0.06578, 0.9207, 0.06578, 0.9207, 0.06578, 0.9207, 0.06578, 0.9207, 0.06578, 0.9207, 0.06578, 0.9207, 0.06578, 0.9207, 0.06578, 0.9207, 0.06578, 0.9207, 0.06578, 0.9207, 0.06578, 0.9207, 0.3197, 0.9325, 0.3197, 0.9325, 0.3197, 0.9325, 0.06578, 0.9207, 0.06578, 0.9207, 0.06578, 0.9207, 0.06578, 0.9207, 0.06578, 0.9207, 0.06578, 0.9207, 0.06578, 0.9207, 0.06578, 0.9207, 0.3197, 0.9325, 0.3197, 0.9325, 0.3197, 0.9325, 0.06578, 0.9207, 0.06578, 0.9207, 0.06578, 0.9207, 0.06578, 0.9207, 0.06578, 0.9207, 0.06578, 0.9207, 0.06578, 0.9207, 0.06578, 0.9207, 0.3197, 0.9325, 0.3197, 0.9325, 0.3197, 0.9325, 0.3197, 0.9325, 0.06578, 0.9207, 0.06578, 0.9207, 0.06578, 0.9207, 0.06578, 0.9207, 0.3197, 0.9325, 0.3197, 0.9325, 0.3197, 0.9325, 0.3197, 0.9325, 0.06578, 0.9207, 0.06578, 0.9207, 0.06578, 0.9207, 0.06578, 0.9207, 0.3197, 0.9325, 0.3197, 0.9325, 0.3197, 0.9325, 0.3197, 0.9325, 0.3197, 0.9325, 0.3197, 0.9325, 0.3197, 0.9325, 0.3197, 0.9325, 0.3197, 0.9325, 0.06578, 0.9207, 0.06578, 0.9207, 0.06578, 0.9207, 0.06578, 0.9207, 0.06578, 0.9207, 0.06578, 0.9207, 0.06578, 0.9207, 0.06578, 0.9207, 0.06578, 0.9207, 0.06578, 0.9207, 0.06578, 0.9207, 0.06578, 0.9207, 0.06578, 0.9207, 0.06578, 0.9207, 0.06578, 0.9207, 0.06578, 0.9207, 0.06578, 0.9207, 0.06578, 0.9207, 0.06578, 0.9207, 0.06578, 0.9207, 0.06578, 0.9207, 0.06578, 0.9207, 0.06578, 0.9207, 0.06578, 0.9207, 0.06578, 0.9207, 0.06578, 0.9207, 0.06578, 0.9207, 0.06578, 0.9207, 0.06578, 0.9207, 0.06578, 0.9207, 0.06578, 0.9207, 0.06578, 0.9207, 0.06578, 0.9207, 0.06578, 0.9207, 0.06578, 0.9207, 0.06578, 0.9207, 0.06578, 0.9207, 0.06578, 0.9207, 0.06578, 0.9207, 0.06578, 0.9207, 0.06578, 0.9207, 0.06578, 0.9207, 0.06578, 0.9207, 0.06578, 0.9207, 0.06578, 0.9207, 0.06578, 0.9207, 0.06578, 0.9207, 0.06578, 0.9207, 0.06578, 0.9207, 0.06578, 0.9207, 0.06578, 0.9207, 0.06578, 0.9207, 0.06578, 0.9207, 0.06578, 0.9207, 0.1869, 0.6786, 0.1869, 0.6786, 0.1869, 0.6786, 0.1869, 0.6786, 0.1869, 0.6786, 0.1869, 0.6786, 0.1869, 0.6786, 0.1869, 0.6786, 0.06578, 0.9207, 0.06578, 0.9207, 0.06578, 0.9207, 0.06578, 0.9207, 0.06578, 0.9207, 0.06578, 0.9207, 0.06578, 0.9207, 0.06578, 0.9207, 0.06578, 0.9207, 0.06578, 0.9207, 0.06578, 0.9207, 0.06578, 0.9207, 0.06578, 0.9207, 0.06578, 0.9207, 0.06578, 0.9207, 0.06578, 0.9207, 0.06578, 0.9207, 0.06578, 0.9207, 0.06578, 0.9207, 0.06578, 0.9207, 0.2025, 0.6746, 0.2025, 0.6746, 0.2025, 0.6746, 0.2025, 0.6746, 0.1869, 0.6786, 0.1869, 0.6786, 0.1869, 0.6786, 0.1869, 0.6786, 0.1869, 0.6786, 0.1869, 0.6786, 0.1869, 0.6786, 0.1869, 0.6786, 0.1869, 0.6786, 0.1869, 0.6786, 0.1869, 0.6786, 0.1869, 0.6786, 0.1869, 0.6786, 0.1869, 0.6786, 0.1869, 0.6786, 0.1869, 0.6786, 0.1869, 0.6786, 0.1869, 0.6786, 0.1869, 0.6786, 0.1869, 0.6786, 0.1869, 0.6786, 0.1869, 0.6786, 0.1869, 0.6786, 0.1869, 0.6786, 0.1869, 0.6786, 0.1869, 0.6786, 0.1869, 0.6786, 0.1869, 0.6786, 0.1869, 0.6786, 0.1869, 0.6786, 0.1869, 0.6786, 0.1869, 0.6786, 0.1869, 0.6786, 0.1869, 0.6786, 0.1869, 0.6786, 0.1869, 0.6786, 0.1869, 0.6786, 0.1869, 0.6786, 0.1869, 0.6786, 0.1869, 0.6786, 0.1869, 0.6786, 0.1869, 0.6786, 0.1869, 0.6786, 0.1869, 0.6786, 0.1869, 0.6786, 0.1869, 0.6786, 0.1869, 0.6786, 0.1869, 0.6786, 0.1869, 0.6786, 0.1869, 0.6786, 0.1869, 0.6786, 0.1869, 0.6786, 0.1869, 0.6786, 0.1869, 0.6786, 0.1869, 0.6786, 0.1869, 0.6786, 0.1869, 0.6786, 0.1869, 0.6786, 0.1869, 0.6786, 0.1869, 0.6786, 0.1869, 0.6786, 0.1869, 0.6786, 0.1869, 0.6786, 0.1869, 0.6786, 0.1869, 0.6786, 0.1869, 0.6786, 0.1869, 0.6786, 0.1869, 0.6786, 0.1869, 0.6786, 0.1869, 0.6786, 0.1869, 0.6786, 0.1869, 0.6786, 0.1869, 0.6786, 0.1869, 0.6786, 0.1869, 0.6786, 0.1869, 0.6786, 0.1869, 0.6786, 0.1869, 0.6786, 0.1869, 0.6786, 0.1869, 0.6786, 0.1869, 0.6786, 0.1869, 0.6786, 0.1869, 0.6786, 0.1869, 0.6786, 0.1869, 0.6786, 0.1869, 0.6786, 0.1869, 0.6786, 0.1869, 0.6786, 0.1869, 0.6786, 0.1869, 0.6786, 0.1869, 0.6786, 0.1869, 0.6786, 0.5736, 0.534, 0.5736, 0.534, 0.5736, 0.534, 0.1869, 0.6786, 0.1869, 0.6786, 0.1869, 0.6786, 0.1869, 0.6786, 0.1869, 0.6786, 0.1869, 0.6786, 0.1869, 0.6786, 0.1869, 0.6786, 0.1869, 0.6786, 0.1869, 0.6786, 0.1869, 0.6786, 0.1869, 0.6786, 0.5736, 0.534, 0.5736, 0.534, 0.5736, 0.534, 0.5736, 0.534, 0.5736, 0.534, 0.5736, 0.534, 0.5736, 0.534, 0.5736, 0.534, 0.5736, 0.534, 0.1869, 0.6786, 0.1869, 0.6786, 0.1869, 0.6786, 0.1869, 0.6786, 0.1869, 0.6786, 0.1869, 0.6786, 0.1869, 0.6786, 0.1869, 0.6786, 0.1869, 0.6786, 0.1869, 0.6786, 0.1869, 0.6786, 0.1869, 0.6786, 0.1869, 0.6786, 0.1869, 0.6786, 0.1869, 0.6786, 0.1869, 0.6786, 0.1869, 0.6786, 0.1869, 0.6786, 0.1869, 0.6786, 0.1869, 0.6786, 0.1869, 0.6786, 0.1869, 0.6786, 0.1869, 0.6786, 0.1869, 0.6786, 0.5736, 0.534, 0.5736, 0.534, 0.5736, 0.534, 0.5736, 0.534, 0.1869, 0.6786, 0.1869, 0.6786, 0.1869, 0.6786, 0.1869, 0.6786, 0.1869, 0.6786, 0.1869, 0.6786, 0.1869, 0.6786, 0.1869, 0.6786, 0.1869, 0.6786, 0.1869, 0.6786, 0.1869, 0.6786, 0.1869, 0.6786, 0.5736, 0.534, 0.5736, 0.534, 0.5736, 0.534, 0.5736, 0.534, 0.5736, 0.534, 0.5736, 0.534, 0.5736, 0.534, 0.5736, 0.534, 0.5736, 0.534, 0.5736, 0.534, 0.5736, 0.534, 0.5736, 0.534, 0.5736, 0.534, 0.5736, 0.534, 0.5736, 0.534, 0.5736, 0.534, 0.5736, 0.534, 0.5736, 0.534, 0.5736, 0.534, 0.5736, 0.534, 0.5736, 0.534, 0.5736, 0.534, 0.5736, 0.534, 0.5736, 0.534, 0.5736, 0.534, 0.5736, 0.534, 0.5736, 0.534, 0.5736, 0.534, 0.1869, 0.6786, 0.1869, 0.6786, 0.1869, 0.6786, 0.1869, 0.6786, 0.1869, 0.6786, 0.1869, 0.6786, 0.1869, 0.6786, 0.1869, 0.6786, 0.1869, 0.6786, 0.1869, 0.6786, 0.1869, 0.6786, 0.1869, 0.6786, 0.5736, 0.534, 0.5736, 0.534, 0.5736, 0.534, 0.5775, 0.5653, 0.5775, 0.5653, 0.5775, 0.5653, 0.5775, 0.5653, 0.5736, 0.534, 0.5736, 0.534, 0.5736, 0.534, 0.5736, 0.534, 0.5736, 0.534, 0.5736, 0.534, 0.5736, 0.534, 0.5736, 0.534, 0.5736, 0.534, 0.5736, 0.534, 0.5736, 0.534, 0.5736, 0.534, 0.5736, 0.534, 0.5736, 0.534, 0.5736, 0.534, 0.5736, 0.534, 0.5736, 0.534, 0.1869, 0.6786, 0.1869, 0.6786, 0.1869, 0.6786, 0.1869, 0.6786, 0.1869, 0.6786, 0.1869, 0.6786, 0.1869, 0.6786, 0.1869, 0.6786, 0.1869, 0.6786, 0.1869, 0.6786, 0.1869, 0.6786, 0.1869, 0.6786, 0.1869, 0.6786, 0.1869, 0.6786, 0.1869, 0.6786, 0.1869, 0.6786, 0.1869, 0.6786, 0.1869, 0.6786, 0.1869, 0.6786, 0.1869, 0.6786, 0.1869, 0.6786, 0.1869, 0.6786, 0.1869, 0.6786, 0.1869, 0.6786, 0.1869, 0.6786, 0.1869, 0.6786, 0.1869, 0.6786, 0.1869, 0.6786, 0.1869, 0.6786, 0.1869, 0.6786, 0.1869, 0.6786, 0.1869, 0.6786, 0.5736, 0.534, 0.5736, 0.534, 0.5736, 0.534, 0.1869, 0.6786, 0.1869, 0.6786, 0.1869, 0.6786, 0.1869, 0.6786, 0.1869, 0.6786, 0.1869, 0.6786, 0.1869, 0.6786, 0.1869, 0.6786, 0.1869, 0.6786, 0.1869, 0.6786, 0.1869, 0.6786, 0.1869, 0.6786, 0.5736, 0.534, 0.5736, 0.534, 0.5736, 0.534, 0.5736, 0.534, 0.5736, 0.534, 0.5736, 0.534, 0.5736, 0.534, 0.5736, 0.534, 0.5736, 0.534, 0.4292, 0.698, 0.4292, 0.698, 0.4292, 0.698, 0.4292, 0.698, 0.3021, 0.698, 0.3021, 0.698, 0.3021, 0.698, 0.3021, 0.698, 0.3021, 0.698, 0.3021, 0.698, 0.3021, 0.698, 0.3021, 0.698, 0.4292, 0.698, 0.4292, 0.698, 0.4292, 0.698, 0.4292, 0.698, 0.4261, 0.6856, 0.4269, 0.6856, 0.4261, 0.6856, 0.4261, 0.6856, 0.4292, 0.6856, 0.4292, 0.6856, 0.4292, 0.6856, 0.4292, 0.6856, 0.4292, 0.6856, 0.4292, 0.6856, 0.4292, 0.6856, 0.4292, 0.6856, 0.3021, 0.6887, 0.3021, 0.6887, 0.3021, 0.6887, 0.3021, 0.6887, 0.299, 0.6825, 0.299, 0.6825, 0.299, 0.6825, 0.299, 0.6825, 0.33, 0.6825, 0.33, 0.6825, 0.33, 0.6825, 0.33, 0.6825, 0.3362, 0.6794, 0.337, 0.6794, 0.3362, 0.6794, 0.3362, 0.6794, 0.4292, 0.6856, 0.4292, 0.6856, 0.4292, 0.6856, 0.4292, 0.6856, 0.299, 0.6825, 0.299, 0.6825, 0.299, 0.6825, 0.299, 0.6825, 0.4269, 0.6856, 0.4292, 0.6856, 0.4292, 0.6856, 0.4292, 0.6856, 0.06578, 0.9325, 0.06578, 0.9325, 0.06578, 0.9325, 0.06578, 0.9325, 0.4292, 0.6856, 0.4292, 0.6856, 0.4292, 0.6856, 0.4292, 0.6856, 0.06578, 0.9207, 0.06578, 0.9207, 0.06578, 0.9207, 0.06578, 0.9207])
me_vert.materials.append(mat_material_001)
me_vert.use_remesh_fix_poles = True
me_vert.use_remesh_preserve_attributes = False
me_vert.use_mirror_vertex_groups = False
me_vert.update()

# ---- objects
ob_empty = bpy.data.objects.new('Empty', None)
ob_vert = bpy.data.objects.new('Vert', me_vert)

# ---- transforms, parenting, visibility, modifiers, constraints
ob_empty.location = (-3.612, 0.0, 0.0)
ob_empty.rotation_euler = (1.571, -0.0, 1.571)
ob_empty.empty_display_type = 'IMAGE'
ob_empty.empty_display_size = 5.0
ob_empty.empty_image_depth = 'BACK'
ob_empty.empty_image_side = 'FRONT'
ob_empty.lineart.crease_threshold = 0.0
ob_vert.location = (-0.006003, 0.03333, 0.0)
ob_vert.lineart.crease_threshold = 0.0
_m = ob_vert.modifiers.new('Solidify', 'SOLIDIFY')
_m.thickness = 0.03
_m.use_quality_normals = True

# ---- collection membership
col_collection.objects.link(ob_empty)
col_collection.objects.link(ob_vert)

# ---- scene / render settings (as saved in the file)
scene.frame_start = 1; scene.frame_end = 250; scene.frame_set(1)
scene.render.engine = 'BLENDER_EEVEE_NEXT'
scene.cycles.use_denoising = False
scene.cycles.samples = 128
scene.cycles.sampling_pattern = 'TABULATED_SOBOL'
scene.cycles.use_adaptive_sampling = False
scene.cycles.use_light_tree = False
scene.view_settings.view_transform = 'Filmic'
bpy.context.view_layer.update()

# ---- added for rendering (the .blend has no active camera and no usable light): camera, sun
cam_auto = bpy.data.cameras.new('AutoCamera')
cam_auto.lens = 50.0
cam_auto.sensor_width = 36.0
cam_auto.clip_end = 1000.0
ob_auto_camera = bpy.data.objects.new('AutoCamera', cam_auto)
scene.collection.objects.link(ob_auto_camera)
ob_auto_camera.location = (5.10821, -5.96673, 4.05751)
ob_auto_camera.rotation_euler = (1.09748, -7.21219e-08, 0.694738)
scene.camera = ob_auto_camera
light_auto_sun = bpy.data.lights.new('AutoSun', 'SUN')
light_auto_sun.energy = 3.0
light_auto_sun.angle = 0.0523599
ob_auto_sun = bpy.data.objects.new('AutoSun', light_auto_sun)
scene.collection.objects.link(ob_auto_sun)
ob_auto_sun.rotation_euler = (0.872665, 0.174533, 0.523599)
bpy.context.view_layer.update()
